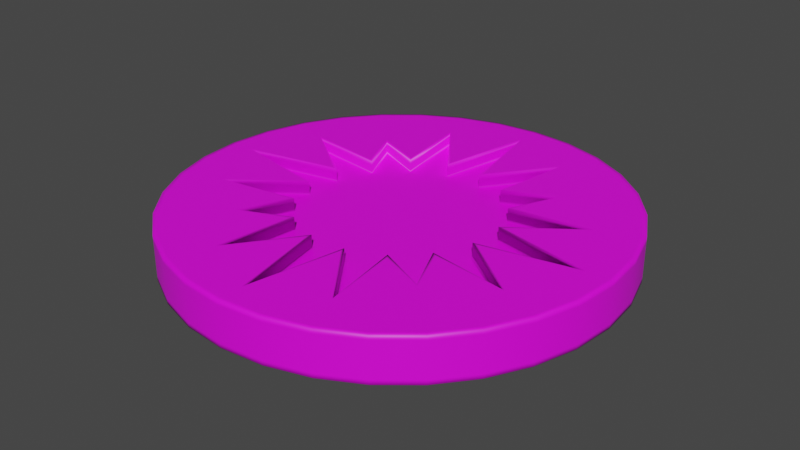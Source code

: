 # Source: crash_token.blend  (saved by Blender 2.82.7; exported with 4.5.12 LTS)
import bpy
from mathutils import Matrix  # noqa: F401  (used for matrix-valued properties, if any)

bpy.ops.wm.read_factory_settings(use_empty=True)
scene = bpy.context.scene
scene.name = 'Scene'

# ---- collections
col_collection = bpy.data.collections.new('Collection'); scene.collection.children.link(col_collection)

# ---- images (referenced by path relative to the original .blend; pixels are not part of the script)
import os
ASSET_DIR = os.environ.get("B2B_ASSET_DIR", "")  # directory of the original .blend (textures are referenced by path, not embedded)
HERE = os.path.dirname(os.path.abspath(__file__))  # packed textures are extracted next to this script under _unpacked/

def load_image(name, relpath, width, height, colorspace="sRGB"):
    """Load a texture the original file referenced (path relative to the .blend, or extracted next to this script)."""
    p = next((c for c in (os.path.join(HERE, relpath), os.path.join(ASSET_DIR, relpath)) if relpath and os.path.exists(c)), "")
    if p:
        img = bpy.data.images.load(p, check_existing=True)
        img.name = name
    else:  # same state as the original file: an image datablock whose file is absent (Cycles renders it pink)
        img = bpy.data.images.new(name, width, height)
        img.source = "FILE"
        img.filepath = "//" + (relpath or name)
    img.colorspace_settings.name = colorspace
    return img
img_crash_token = load_image('crash_token', 'crash_token.png', 1024, 1024, 'sRGB')

# ---- materials (node trees are filled in below, after node groups)
mat_material_001 = bpy.data.materials.new('Material.001')
mat_material_001.use_transparent_shadow = False

# ---- material node trees
mat_material_001.use_nodes = True; mat_material_001.node_tree.nodes.clear()
_N = mat_material_001.node_tree.nodes; _L = mat_material_001.node_tree.links
n0 = _N.new('ShaderNodeOutputMaterial'); n0.name = 'Material Output'; n0.location = (300, 300)
n1 = _N.new('ShaderNodeBsdfPrincipled'); n1.name = 'Principled BSDF'; n1.location = (10, 300)
n1.distribution = 'GGX'
n1.subsurface_method = 'BURLEY'
n1.inputs[3].default_value = 1.45
n1.inputs[27].default_value = (0.0, 0.0, 0.0, 1.0)
n1.inputs[28].default_value = 1.0
n2 = _N.new('ShaderNodeTexImage'); n2.name = 'Image Texture'; n2.location = (-372, 262)
n2.image = img_crash_token
_L.new(n1.outputs[0], n0.inputs[0])
_L.new(n2.outputs[0], n1.inputs[0])
n0.is_active_output = True

# ---- world
world_world = bpy.data.worlds.new('World'); scene.world = world_world
world_world.use_nodes = True; world_world.node_tree.nodes.clear()
_N = world_world.node_tree.nodes; _L = world_world.node_tree.links
n0 = _N.new('ShaderNodeOutputWorld'); n0.name = 'World Output'; n0.location = (300, 300)
n1 = _N.new('ShaderNodeBackground'); n1.name = 'Background'; n1.location = (10, 300)
n1.inputs[0].default_value = (0.05088, 0.05088, 0.05088, 1.0)
_L.new(n1.outputs[0], n0.inputs[0])
n0.is_active_output = True
world_world.color = (0.05088, 0.05088, 0.05088)
world_world.use_sun_shadow = False
world_world.sun_shadow_jitter_overblur = 0.0

# ---- meshes
me_cylinder = bpy.data.meshes.new('Cylinder')
me_cylinder.from_pydata([(-8.906e-08, 0.441, 0.05), (0.04302, 0.2163, 0.05), (0.1519, 0.3667, 0.05), (0.1225, 0.1833, 0.05), (0.2339, 0.2339, 0.05), (0.1833, 0.1225, 0.05), (0.3667, 0.1519, 0.05), (0.2163, 0.04302, 0.05), (0.441, -1.573e-08, 0.05), (0.2163, -0.04302, 0.05), (0.3667, -0.1519, 0.05), (0.1833, -0.1225, 0.05), (0.2339, -0.2339, 0.05), (0.1225, -0.1833, 0.05), (0.1519, -0.3667, 0.05), (0.04302, -0.2163, 0.05), (-1.569e-07, -0.441, 0.05), (-0.04302, -0.2163, 0.05), (-0.1519, -0.3667, 0.05), (-0.1225, -0.1833, 0.05), (-0.2339, -0.2339, 0.05), (-0.1833, -0.1225, 0.05), (-0.3667, -0.1519, 0.05), (-0.2163, -0.04302, 0.05), (-0.441, 3.996e-07, 0.05), (-0.2163, 0.04302, 0.05), (-0.3667, 0.1519, 0.05), (-0.1833, 0.1225, 0.05), (-0.2339, 0.2339, 0.05), (-0.1225, 0.1833, 0.05), (-0.1519, 0.3667, 0.05), (-0.04302, 0.2163, 0.05), (0.09755, 0.4904, 0.05), (0.0, 0.5, 0.05), (0.1913, 0.4619, 0.05), (0.2778, 0.4157, 0.05), (0.3536, 0.3536, 0.05), (0.4157, 0.2778, 0.05), (0.4619, 0.1913, 0.05), (0.4904, 0.09755, 0.05), (0.5, 3.775e-08, 0.05), (0.4904, -0.09755, 0.05), (0.4619, -0.1913, 0.05), (0.4157, -0.2778, 0.05), (0.3536, -0.3536, 0.05), (0.2778, -0.4157, 0.05), (0.1913, -0.4619, 0.05), (0.09755, -0.4904, 0.05), (-1.629e-07, -0.5, 0.05), (-0.09755, -0.4904, 0.05), (-0.1913, -0.4619, 0.05), (-0.2778, -0.4157, 0.05), (-0.3536, -0.3536, 0.05), (-0.4157, -0.2778, 0.05), (-0.4619, -0.1913, 0.05), (-0.4904, -0.09754, 0.05), (-0.5, 4.828e-07, 0.05), (-0.4904, 0.09755, 0.05), (-0.4619, 0.1913, 0.05), (-0.4157, 0.2778, 0.05), (-0.3536, 0.3536, 0.05), (-0.2778, 0.4157, 0.05), (-0.1913, 0.4619, 0.05), (-0.09754, 0.4904, 0.05), (0.0, 0.5, 0.04), (0.09755, 0.4904, 0.04), (0.1913, 0.4619, 0.04), (0.2778, 0.4157, 0.04), (0.3536, 0.3536, 0.04), (0.4157, 0.2778, 0.04), (0.4619, 0.1913, 0.04), (0.4904, 0.09755, 0.04), (0.5, 3.775e-08, 0.04), (0.4904, -0.09755, 0.04), (0.4619, -0.1913, 0.04), (0.4157, -0.2778, 0.04), (0.3536, -0.3536, 0.04), (0.2778, -0.4157, 0.04), (0.1913, -0.4619, 0.04), (0.09755, -0.4904, 0.04), (-1.629e-07, -0.5, 0.04), (-0.09755, -0.4904, 0.04), (-0.1913, -0.4619, 0.04), (-0.2778, -0.4157, 0.04), (-0.3536, -0.3536, 0.04), (-0.4157, -0.2778, 0.04), (-0.4619, -0.1913, 0.04), (-0.4904, -0.09754, 0.04), (-0.5, 4.828e-07, 0.04), (-0.4904, 0.09755, 0.04), (-0.4619, 0.1913, 0.04), (-0.4157, 0.2778, 0.04), (-0.3536, 0.3536, 0.04), (-0.2778, 0.4157, 0.04), (-0.1913, 0.4619, 0.04), (-0.09754, 0.4904, 0.04), (0.09558, 0.4805, 0.05), (-3.837e-09, 0.49, 0.05), (0.1875, 0.4527, 0.05), (0.2722, 0.4074, 0.05), (0.3464, 0.3464, 0.05), (0.4074, 0.2722, 0.05), (0.4527, 0.1875, 0.05), (0.4805, 0.09558, 0.05), (0.49, 3.621e-08, 0.05), (0.4805, -0.09558, 0.05), (0.4527, -0.1875, 0.05), (0.4074, -0.2722, 0.05), (0.3464, -0.3464, 0.05), (0.2722, -0.4074, 0.05), (0.1875, -0.4527, 0.05), (0.09558, -0.4805, 0.05), (-1.598e-07, -0.49, 0.05), (-0.09559, -0.4805, 0.05), (-0.1875, -0.4527, 0.05), (-0.2722, -0.4074, 0.05), (-0.3464, -0.3464, 0.05), (-0.4074, -0.2722, 0.05), (-0.4527, -0.1875, 0.05), (-0.4805, -0.09558, 0.05), (-0.49, 4.736e-07, 0.05), (-0.4805, 0.09559, 0.05), (-0.4527, 0.1875, 0.05), (-0.4074, 0.2722, 0.05), (-0.3464, 0.3464, 0.05), (-0.2722, 0.4074, 0.05), (-0.1875, 0.4527, 0.05), (-0.09558, 0.4805, 0.05), (0.03942, 0.2012, 0.02), (-3.27e-08, 0.4072, 0.02), (0.1421, 0.3431, 0.02), (0.1152, 0.1749, 0.02), (0.2245, 0.2245, 0.02), (0.1749, 0.1152, 0.02), (0.3431, 0.1421, 0.02), (0.2012, 0.03942, 0.02), (0.4072, -3.603e-09, 0.02), (0.2012, -0.03942, 0.02), (0.3431, -0.1421, 0.02), (0.1749, -0.1152, 0.02), (0.2245, -0.2245, 0.02), (0.1152, -0.1749, 0.02), (0.1421, -0.3431, 0.02), (0.03942, -0.2012, 0.02), (-1.394e-07, -0.4072, 0.02), (-0.03942, -0.2012, 0.02), (-0.1421, -0.3431, 0.02), (-0.1152, -0.1749, 0.02), (-0.2245, -0.2245, 0.02), (-0.1749, -0.1152, 0.02), (-0.3431, -0.1421, 0.02), (-0.2012, -0.03942, 0.02), (-0.4072, 3.882e-07, 0.02), (-0.2012, 0.03942, 0.02), (-0.3431, 0.1421, 0.02), (-0.1749, 0.1152, 0.02), (-0.2245, 0.2245, 0.02), (-0.1152, 0.1749, 0.02), (-0.1421, 0.3431, 0.02), (-0.03942, 0.2012, 0.02), (0.1833, 0.1225, 0.04), (0.3667, 0.1519, 0.04), (-0.1225, -0.1833, 0.04), (-0.2339, -0.2339, 0.04), (0.2163, 0.04302, 0.04), (-0.1833, -0.1225, 0.04), (0.441, -1.573e-08, 0.04), (-0.3667, -0.1519, 0.04), (0.2163, -0.04302, 0.04), (-0.2163, -0.04302, 0.04), (0.3667, -0.1519, 0.04), (-0.441, 3.996e-07, 0.04), (0.1833, -0.1225, 0.04), (-0.2163, 0.04302, 0.04), (0.2339, -0.2339, 0.04), (-0.3667, 0.1519, 0.04), (0.1225, -0.1833, 0.04), (-0.1833, 0.1225, 0.04), (0.1519, -0.3667, 0.04), (-8.906e-08, 0.441, 0.04), (0.04302, 0.2163, 0.04), (-0.2339, 0.2339, 0.04), (0.04302, -0.2163, 0.04), (0.1519, 0.3667, 0.04), (-0.1225, 0.1833, 0.04), (-1.569e-07, -0.441, 0.04), (0.1225, 0.1833, 0.04), (-0.1519, 0.3667, 0.04), (-0.04302, -0.2163, 0.04), (0.2339, 0.2339, 0.04), (-0.04302, 0.2163, 0.04), (-0.1519, -0.3667, 0.04), (0.1833, 0.1225, 0.025), (-0.1225, -0.1833, 0.025), (-8.906e-08, 0.441, 0.025), (0.3667, 0.1519, 0.025), (-0.2339, -0.2339, 0.025), (0.2163, 0.04302, 0.025), (-0.1833, -0.1225, 0.025), (0.441, -1.573e-08, 0.025), (-0.3667, -0.1519, 0.025), (0.2163, -0.04302, 0.025), (-0.2163, -0.04302, 0.025), (0.3667, -0.1519, 0.025), (-0.441, 3.996e-07, 0.025), (0.1833, -0.1225, 0.025), (-0.2163, 0.04302, 0.025), (0.2339, -0.2339, 0.025), (-0.3667, 0.1519, 0.025), (0.1225, -0.1833, 0.025), (-0.1833, 0.1225, 0.025), (0.1519, -0.3667, 0.025), (0.04302, 0.2163, 0.025), (-0.2339, 0.2339, 0.025), (0.04302, -0.2163, 0.025), (0.1519, 0.3667, 0.025), (-0.1225, 0.1833, 0.025), (-1.569e-07, -0.441, 0.025), (0.1225, 0.1833, 0.025), (-0.1519, 0.3667, 0.025), (-0.04302, -0.2163, 0.025), (0.2339, 0.2339, 0.025), (-0.04302, 0.2163, 0.025), (-0.1519, -0.3667, 0.025), (0.04302, 0.2163, 0.02), (-8.906e-08, 0.441, 0.02), (0.1519, 0.3667, 0.02), (0.1225, 0.1833, 0.02), (0.2339, 0.2339, 0.02), (0.1833, 0.1225, 0.02), (0.3667, 0.1519, 0.02), (0.2163, 0.04302, 0.02), (0.441, -1.573e-08, 0.02), (0.2163, -0.04302, 0.02), (0.3667, -0.1519, 0.02), (0.1833, -0.1225, 0.02), (0.2339, -0.2339, 0.02), (0.1225, -0.1833, 0.02), (0.1519, -0.3667, 0.02), (0.04302, -0.2163, 0.02), (-1.569e-07, -0.441, 0.02), (-0.04302, -0.2163, 0.02), (-0.1519, -0.3667, 0.02), (-0.1225, -0.1833, 0.02), (-0.2339, -0.2339, 0.02), (-0.1833, -0.1225, 0.02), (-0.3667, -0.1519, 0.02), (-0.2163, -0.04302, 0.02), (-0.441, 3.996e-07, 0.02), (-0.2163, 0.04302, 0.02), (-0.3667, 0.1519, 0.02), (-0.1833, 0.1225, 0.02), (-0.2339, 0.2339, 0.02), (-0.1225, 0.1833, 0.02), (-0.1519, 0.3667, 0.02), (-0.04302, 0.2163, 0.02), (-8.48e-08, 0.4434, 0.05), (0.04565, 0.2295, 0.05), (0.1537, 0.371, 0.05), (0.13, 0.1945, 0.05), (0.2395, 0.2395, 0.05), (0.1945, 0.13, 0.05), (0.371, 0.1537, 0.05), (0.2295, 0.04565, 0.05), (0.4434, -1.313e-08, 0.05), (0.2295, -0.04565, 0.05), (0.371, -0.1537, 0.05), (0.1945, -0.13, 0.05), (0.2395, -0.2395, 0.05), (0.13, -0.1945, 0.05), (0.1537, -0.371, 0.05), (0.04565, -0.2295, 0.05), (-1.57e-07, -0.4434, 0.05), (-0.04565, -0.2295, 0.05), (-0.1537, -0.371, 0.05), (-0.13, -0.1945, 0.05), (-0.2395, -0.2395, 0.05), (-0.1945, -0.13, 0.05), (-0.371, -0.1537, 0.05), (-0.2295, -0.04564, 0.05), (-0.4434, 4.033e-07, 0.05), (-0.2295, 0.04565, 0.05), (-0.371, 0.1537, 0.05), (-0.1945, 0.13, 0.05), (-0.2395, 0.2395, 0.05), (-0.13, 0.1945, 0.05), (-0.1537, 0.371, 0.05), (-0.04564, 0.2295, 0.05), (0.0, 0.5, 0.0), (-8.906e-08, 0.441, -0.05), (0.09755, 0.4904, 0.0), (0.04302, 0.2163, -0.05), (0.1913, 0.4619, 0.0), (0.1519, 0.3667, -0.05), (0.2778, 0.4157, 0.0), (0.1225, 0.1833, -0.05), (0.3536, 0.3536, 0.0), (0.2339, 0.2339, -0.05), (0.4157, 0.2778, 0.0), (0.1833, 0.1225, -0.05), (0.4619, 0.1913, 0.0), (0.3667, 0.1519, -0.05), (0.4904, 0.09755, 0.0), (0.2163, 0.04302, -0.05), (0.5, 3.775e-08, 0.0), (0.441, -1.573e-08, -0.05), (0.4904, -0.09755, 0.0), (0.2163, -0.04302, -0.05), (0.4619, -0.1913, 0.0), (0.3667, -0.1519, -0.05), (0.4157, -0.2778, 0.0), (0.1833, -0.1225, -0.05), (0.3536, -0.3536, 0.0), (0.2339, -0.2339, -0.05), (0.2778, -0.4157, 0.0), (0.1225, -0.1833, -0.05), (0.1913, -0.4619, 0.0), (0.1519, -0.3667, -0.05), (0.09755, -0.4904, 0.0), (0.04302, -0.2163, -0.05), (-1.629e-07, -0.5, 0.0), (-1.569e-07, -0.441, -0.05), (-0.09755, -0.4904, 0.0), (-0.04302, -0.2163, -0.05), (-0.1913, -0.4619, 0.0), (-0.1519, -0.3667, -0.05), (-0.2778, -0.4157, 0.0), (-0.1225, -0.1833, -0.05), (-0.3536, -0.3536, 0.0), (-0.2339, -0.2339, -0.05), (-0.4157, -0.2778, 0.0), (-0.1833, -0.1225, -0.05), (-0.4619, -0.1913, 0.0), (-0.3667, -0.1519, -0.05), (-0.4904, -0.09754, 0.0), (-0.2163, -0.04302, -0.05), (-0.5, 4.828e-07, 0.0), (-0.441, 3.996e-07, -0.05), (-0.4904, 0.09755, 0.0), (-0.2163, 0.04302, -0.05), (-0.4619, 0.1913, 0.0), (-0.3667, 0.1519, -0.05), (-0.4157, 0.2778, 0.0), (-0.1833, 0.1225, -0.05), (-0.3536, 0.3536, 0.0), (-0.2339, 0.2339, -0.05), (-0.2778, 0.4157, 0.0), (-0.1225, 0.1833, -0.05), (-0.1913, 0.4619, 0.0), (-0.1519, 0.3667, -0.05), (-0.09754, 0.4904, 0.0), (-0.04302, 0.2163, -0.05), (0.09755, 0.4904, -0.05), (0.0, 0.5, -0.05), (0.1913, 0.4619, -0.05), (0.2778, 0.4157, -0.05), (0.3536, 0.3536, -0.05), (0.4157, 0.2778, -0.05), (0.4619, 0.1913, -0.05), (0.4904, 0.09755, -0.05), (0.5, 3.775e-08, -0.05), (0.4904, -0.09755, -0.05), (0.4619, -0.1913, -0.05), (0.4157, -0.2778, -0.05), (0.3536, -0.3536, -0.05), (0.2778, -0.4157, -0.05), (0.1913, -0.4619, -0.05), (0.09755, -0.4904, -0.05), (-1.629e-07, -0.5, -0.05), (-0.09755, -0.4904, -0.05), (-0.1913, -0.4619, -0.05), (-0.2778, -0.4157, -0.05), (-0.3536, -0.3536, -0.05), (-0.4157, -0.2778, -0.05), (-0.4619, -0.1913, -0.05), (-0.4904, -0.09754, -0.05), (-0.5, 4.828e-07, -0.05), (-0.4904, 0.09755, -0.05), (-0.4619, 0.1913, -0.05), (-0.4157, 0.2778, -0.05), (-0.3536, 0.3536, -0.05), (-0.2778, 0.4157, -0.05), (-0.1913, 0.4619, -0.05), (-0.09754, 0.4904, -0.05), (0.0, 0.5, -0.04), (0.09755, 0.4904, -0.04), (0.1913, 0.4619, -0.04), (0.2778, 0.4157, -0.04), (0.3536, 0.3536, -0.04), (0.4157, 0.2778, -0.04), (0.4619, 0.1913, -0.04), (0.4904, 0.09755, -0.04), (0.5, 3.775e-08, -0.04), (0.4904, -0.09755, -0.04), (0.4619, -0.1913, -0.04), (0.4157, -0.2778, -0.04), (0.3536, -0.3536, -0.04), (0.2778, -0.4157, -0.04), (0.1913, -0.4619, -0.04), (0.09755, -0.4904, -0.04), (-1.629e-07, -0.5, -0.04), (-0.09755, -0.4904, -0.04), (-0.1913, -0.4619, -0.04), (-0.2778, -0.4157, -0.04), (-0.3536, -0.3536, -0.04), (-0.4157, -0.2778, -0.04), (-0.4619, -0.1913, -0.04), (-0.4904, -0.09754, -0.04), (-0.5, 4.828e-07, -0.04), (-0.4904, 0.09755, -0.04), (-0.4619, 0.1913, -0.04), (-0.4157, 0.2778, -0.04), (-0.3536, 0.3536, -0.04), (-0.2778, 0.4157, -0.04), (-0.1913, 0.4619, -0.04), (-0.09754, 0.4904, -0.04), (0.09558, 0.4805, -0.05), (-3.837e-09, 0.49, -0.05), (0.1875, 0.4527, -0.05), (0.2722, 0.4074, -0.05), (0.3464, 0.3464, -0.05), (0.4074, 0.2722, -0.05), (0.4527, 0.1875, -0.05), (0.4805, 0.09558, -0.05), (0.49, 3.621e-08, -0.05), (0.4805, -0.09558, -0.05), (0.4527, -0.1875, -0.05), (0.4074, -0.2722, -0.05), (0.3464, -0.3464, -0.05), (0.2722, -0.4074, -0.05), (0.1875, -0.4527, -0.05), (0.09558, -0.4805, -0.05), (-1.598e-07, -0.49, -0.05), (-0.09559, -0.4805, -0.05), (-0.1875, -0.4527, -0.05), (-0.2722, -0.4074, -0.05), (-0.3464, -0.3464, -0.05), (-0.4074, -0.2722, -0.05), (-0.4527, -0.1875, -0.05), (-0.4805, -0.09558, -0.05), (-0.49, 4.736e-07, -0.05), (-0.4805, 0.09559, -0.05), (-0.4527, 0.1875, -0.05), (-0.4074, 0.2722, -0.05), (-0.3464, 0.3464, -0.05), (-0.2722, 0.4074, -0.05), (-0.1875, 0.4527, -0.05), (-0.09558, 0.4805, -0.05), (0.03942, 0.2012, -0.02), (-3.27e-08, 0.4072, -0.02), (0.1421, 0.3431, -0.02), (0.1152, 0.1749, -0.02), (0.2245, 0.2245, -0.02), (0.1749, 0.1152, -0.02), (0.3431, 0.1421, -0.02), (0.2012, 0.03942, -0.02), (0.4072, -3.603e-09, -0.02), (0.2012, -0.03942, -0.02), (0.3431, -0.1421, -0.02), (0.1749, -0.1152, -0.02), (0.2245, -0.2245, -0.02), (0.1152, -0.1749, -0.02), (0.1421, -0.3431, -0.02), (0.03942, -0.2012, -0.02), (-1.394e-07, -0.4072, -0.02), (-0.03942, -0.2012, -0.02), (-0.1421, -0.3431, -0.02), (-0.1152, -0.1749, -0.02), (-0.2245, -0.2245, -0.02), (-0.1749, -0.1152, -0.02), (-0.3431, -0.1421, -0.02), (-0.2012, -0.03942, -0.02), (-0.4072, 3.882e-07, -0.02), (-0.2012, 0.03942, -0.02), (-0.3431, 0.1421, -0.02), (-0.1749, 0.1152, -0.02), (-0.2245, 0.2245, -0.02), (-0.1152, 0.1749, -0.02), (-0.1421, 0.3431, -0.02), (-0.03942, 0.2012, -0.02), (0.1833, 0.1225, -0.04), (0.3667, 0.1519, -0.04), (-0.1225, -0.1833, -0.04), (-0.2339, -0.2339, -0.04), (0.2163, 0.04302, -0.04), (-0.1833, -0.1225, -0.04), (0.441, -1.573e-08, -0.04), (-0.3667, -0.1519, -0.04), (0.2163, -0.04302, -0.04), (-0.2163, -0.04302, -0.04), (0.3667, -0.1519, -0.04), (-0.441, 3.996e-07, -0.04), (0.1833, -0.1225, -0.04), (-0.2163, 0.04302, -0.04), (0.2339, -0.2339, -0.04), (-0.3667, 0.1519, -0.04), (0.1225, -0.1833, -0.04), (-0.1833, 0.1225, -0.04), (0.1519, -0.3667, -0.04), (-8.906e-08, 0.441, -0.04), (0.04302, 0.2163, -0.04), (-0.2339, 0.2339, -0.04), (0.04302, -0.2163, -0.04), (0.1519, 0.3667, -0.04), (-0.1225, 0.1833, -0.04), (-1.569e-07, -0.441, -0.04), (0.1225, 0.1833, -0.04), (-0.1519, 0.3667, -0.04), (-0.04302, -0.2163, -0.04), (0.2339, 0.2339, -0.04), (-0.04302, 0.2163, -0.04), (-0.1519, -0.3667, -0.04), (0.1833, 0.1225, -0.025), (-0.1225, -0.1833, -0.025), (-8.906e-08, 0.441, -0.025), (0.3667, 0.1519, -0.025), (-0.2339, -0.2339, -0.025), (0.2163, 0.04302, -0.025), (-0.1833, -0.1225, -0.025), (0.441, -1.573e-08, -0.025), (-0.3667, -0.1519, -0.025), (0.2163, -0.04302, -0.025), (-0.2163, -0.04302, -0.025), (0.3667, -0.1519, -0.025), (-0.441, 3.996e-07, -0.025), (0.1833, -0.1225, -0.025), (-0.2163, 0.04302, -0.025), (0.2339, -0.2339, -0.025), (-0.3667, 0.1519, -0.025), (0.1225, -0.1833, -0.025), (-0.1833, 0.1225, -0.025), (0.1519, -0.3667, -0.025), (0.04302, 0.2163, -0.025), (-0.2339, 0.2339, -0.025), (0.04302, -0.2163, -0.025), (0.1519, 0.3667, -0.025), (-0.1225, 0.1833, -0.025), (-1.569e-07, -0.441, -0.025), (0.1225, 0.1833, -0.025), (-0.1519, 0.3667, -0.025), (-0.04302, -0.2163, -0.025), (0.2339, 0.2339, -0.025), (-0.04302, 0.2163, -0.025), (-0.1519, -0.3667, -0.025), (0.04302, 0.2163, -0.02), (-8.906e-08, 0.441, -0.02), (0.1519, 0.3667, -0.02), (0.1225, 0.1833, -0.02), (0.2339, 0.2339, -0.02), (0.1833, 0.1225, -0.02), (0.3667, 0.1519, -0.02), (0.2163, 0.04302, -0.02), (0.441, -1.573e-08, -0.02), (0.2163, -0.04302, -0.02), (0.3667, -0.1519, -0.02), (0.1833, -0.1225, -0.02), (0.2339, -0.2339, -0.02), (0.1225, -0.1833, -0.02), (0.1519, -0.3667, -0.02), (0.04302, -0.2163, -0.02), (-1.569e-07, -0.441, -0.02), (-0.04302, -0.2163, -0.02), (-0.1519, -0.3667, -0.02), (-0.1225, -0.1833, -0.02), (-0.2339, -0.2339, -0.02), (-0.1833, -0.1225, -0.02), (-0.3667, -0.1519, -0.02), (-0.2163, -0.04302, -0.02), (-0.441, 3.996e-07, -0.02), (-0.2163, 0.04302, -0.02), (-0.3667, 0.1519, -0.02), (-0.1833, 0.1225, -0.02), (-0.2339, 0.2339, -0.02), (-0.1225, 0.1833, -0.02), (-0.1519, 0.3667, -0.02), (-0.04302, 0.2163, -0.02), (-8.48e-08, 0.4434, -0.05), (0.04565, 0.2295, -0.05), (0.1537, 0.371, -0.05), (0.13, 0.1945, -0.05), (0.2395, 0.2395, -0.05), (0.1945, 0.13, -0.05), (0.371, 0.1537, -0.05), (0.2295, 0.04565, -0.05), (0.4434, -1.313e-08, -0.05), (0.2295, -0.04565, -0.05), (0.371, -0.1537, -0.05), (0.1945, -0.13, -0.05), (0.2395, -0.2395, -0.05), (0.13, -0.1945, -0.05), (0.1537, -0.371, -0.05), (0.04565, -0.2295, -0.05), (-1.57e-07, -0.4434, -0.05), (-0.04565, -0.2295, -0.05), (-0.1537, -0.371, -0.05), (-0.13, -0.1945, -0.05), (-0.2395, -0.2395, -0.05), (-0.1945, -0.13, -0.05), (-0.371, -0.1537, -0.05), (-0.2295, -0.04564, -0.05), (-0.4434, 4.033e-07, -0.05), (-0.2295, 0.04565, -0.05), (-0.371, 0.1537, -0.05), (-0.1945, 0.13, -0.05), (-0.2395, 0.2395, -0.05), (-0.13, 0.1945, -0.05), (-0.1537, 0.371, -0.05), (-0.04564, 0.2295, -0.05), (0.0, 0.0, 0.02), (0.0, 0.0, -0.02)], [], [(64, 33, 32, 65), (65, 32, 34, 66), (66, 34, 35, 67), (67, 35, 36, 68), (68, 36, 37, 69), (69, 37, 38, 70), (70, 38, 39, 71), (71, 39, 40, 72), (72, 40, 41, 73), (73, 41, 42, 74), (74, 42, 43, 75), (75, 43, 44, 76), (76, 44, 45, 77), (77, 45, 46, 78), (78, 46, 47, 79), (79, 47, 48, 80), (80, 48, 49, 81), (81, 49, 50, 82), (82, 50, 51, 83), (83, 51, 52, 84), (84, 52, 53, 85), (85, 53, 54, 86), (86, 54, 55, 87), (87, 55, 56, 88), (88, 56, 57, 89), (89, 57, 58, 90), (90, 58, 59, 91), (91, 59, 60, 92), (92, 60, 61, 93), (93, 61, 62, 94), (195, 192, 229, 230), (94, 62, 63, 95), (95, 63, 33, 64), (97, 96, 32, 33), (96, 98, 34, 32), (98, 99, 35, 34), (99, 100, 36, 35), (100, 101, 37, 36), (101, 102, 38, 37), (102, 103, 39, 38), (103, 104, 40, 39), (104, 105, 41, 40), (105, 106, 42, 41), (106, 107, 43, 42), (107, 108, 44, 43), (108, 109, 45, 44), (109, 110, 46, 45), (110, 111, 47, 46), (111, 112, 48, 47), (112, 113, 49, 48), (113, 114, 50, 49), (114, 115, 51, 50), (115, 116, 52, 51), (116, 117, 53, 52), (117, 118, 54, 53), (118, 119, 55, 54), (119, 120, 56, 55), (120, 121, 57, 56), (121, 122, 58, 57), (122, 123, 59, 58), (123, 124, 60, 59), (124, 125, 61, 60), (125, 126, 62, 61), (126, 127, 63, 62), (127, 97, 33, 63), (350, 95, 64, 288), (348, 94, 95, 350), (346, 93, 94, 348), (344, 92, 93, 346), (342, 91, 92, 344), (340, 90, 91, 342), (338, 89, 90, 340), (336, 88, 89, 338), (334, 87, 88, 336), (332, 86, 87, 334), (330, 85, 86, 332), (328, 84, 85, 330), (326, 83, 84, 328), (324, 82, 83, 326), (322, 81, 82, 324), (320, 80, 81, 322), (318, 79, 80, 320), (316, 78, 79, 318), (314, 77, 78, 316), (312, 76, 77, 314), (310, 75, 76, 312), (308, 74, 75, 310), (306, 73, 74, 308), (304, 72, 73, 306), (302, 71, 72, 304), (300, 70, 71, 302), (298, 69, 70, 300), (296, 68, 69, 298), (294, 67, 68, 296), (292, 66, 67, 294), (290, 65, 66, 292), (288, 64, 65, 290), (256, 257, 96, 97), (257, 258, 98, 96), (258, 259, 99, 98), (259, 260, 100, 99), (260, 261, 101, 100), (261, 262, 102, 101), (262, 263, 103, 102), (263, 264, 104, 103), (264, 265, 105, 104), (265, 266, 106, 105), (266, 267, 107, 106), (267, 268, 108, 107), (268, 269, 109, 108), (269, 270, 110, 109), (270, 271, 111, 110), (271, 272, 112, 111), (272, 273, 113, 112), (273, 274, 114, 113), (274, 275, 115, 114), (275, 276, 116, 115), (276, 277, 117, 116), (277, 278, 118, 117), (278, 279, 119, 118), (279, 280, 120, 119), (280, 281, 121, 120), (281, 282, 122, 121), (282, 283, 123, 122), (283, 284, 124, 123), (284, 285, 125, 124), (285, 286, 126, 125), (286, 287, 127, 126), (287, 256, 97, 127), (196, 193, 243, 244), (197, 195, 230, 231), (198, 196, 244, 245), (199, 197, 231, 232), (200, 198, 245, 246), (201, 199, 232, 233), (202, 200, 246, 247), (203, 201, 233, 234), (204, 202, 247, 248), (205, 203, 234, 235), (206, 204, 248, 249), (207, 205, 235, 236), (208, 206, 249, 250), (209, 207, 236, 237), (210, 208, 250, 251), (211, 209, 237, 238), (212, 194, 225, 224), (213, 210, 251, 252), (214, 211, 238, 239), (215, 212, 224, 226), (216, 213, 252, 253), (217, 214, 239, 240), (218, 215, 226, 227), (219, 216, 253, 254), (220, 217, 240, 241), (221, 218, 227, 228), (222, 219, 254, 255), (223, 220, 241, 242), (192, 221, 228, 229), (194, 222, 255, 225), (193, 223, 242, 243), (19, 18, 191, 162), (0, 31, 190, 179), (5, 4, 189, 160), (18, 17, 188, 191), (31, 30, 187, 190), (4, 3, 186, 189), (17, 16, 185, 188), (30, 29, 184, 187), (3, 2, 183, 186), (16, 15, 182, 185), (29, 28, 181, 184), (2, 1, 180, 183), (15, 14, 178, 182), (28, 27, 177, 181), (1, 0, 179, 180), (14, 13, 176, 178), (27, 26, 175, 177), (13, 12, 174, 176), (26, 25, 173, 175), (12, 11, 172, 174), (25, 24, 171, 173), (11, 10, 170, 172), (24, 23, 169, 171), (10, 9, 168, 170), (23, 22, 167, 169), (9, 8, 166, 168), (22, 21, 165, 167), (8, 7, 164, 166), (21, 20, 163, 165), (7, 6, 161, 164), (20, 19, 162, 163), (6, 5, 160, 161), (162, 191, 223, 193), (179, 190, 222, 194), (160, 189, 221, 192), (191, 188, 220, 223), (190, 187, 219, 222), (189, 186, 218, 221), (188, 185, 217, 220), (187, 184, 216, 219), (186, 183, 215, 218), (185, 182, 214, 217), (184, 181, 213, 216), (183, 180, 212, 215), (182, 178, 211, 214), (181, 177, 210, 213), (180, 179, 194, 212), (178, 176, 209, 211), (177, 175, 208, 210), (176, 174, 207, 209), (175, 173, 206, 208), (174, 172, 205, 207), (173, 171, 204, 206), (172, 170, 203, 205), (171, 169, 202, 204), (170, 168, 201, 203), (169, 167, 200, 202), (168, 166, 199, 201), (167, 165, 198, 200), (166, 164, 197, 199), (165, 163, 196, 198), (164, 161, 195, 197), (163, 162, 193, 196), (161, 160, 192, 195), (129, 128, 224, 225), (128, 130, 226, 224), (130, 131, 227, 226), (131, 132, 228, 227), (132, 133, 229, 228), (133, 134, 230, 229), (134, 135, 231, 230), (135, 136, 232, 231), (136, 137, 233, 232), (137, 138, 234, 233), (138, 139, 235, 234), (139, 140, 236, 235), (140, 141, 237, 236), (141, 142, 238, 237), (142, 143, 239, 238), (143, 144, 240, 239), (144, 145, 241, 240), (145, 146, 242, 241), (146, 147, 243, 242), (147, 148, 244, 243), (148, 149, 245, 244), (149, 150, 246, 245), (150, 151, 247, 246), (151, 152, 248, 247), (152, 153, 249, 248), (153, 154, 250, 249), (154, 155, 251, 250), (155, 156, 252, 251), (156, 157, 253, 252), (157, 158, 254, 253), (158, 159, 255, 254), (159, 129, 225, 255), (31, 0, 256, 287), (30, 31, 287, 286), (29, 30, 286, 285), (28, 29, 285, 284), (27, 28, 284, 283), (26, 27, 283, 282), (25, 26, 282, 281), (24, 25, 281, 280), (23, 24, 280, 279), (22, 23, 279, 278), (21, 22, 278, 277), (20, 21, 277, 276), (19, 20, 276, 275), (18, 19, 275, 274), (17, 18, 274, 273), (16, 17, 273, 272), (15, 16, 272, 271), (14, 15, 271, 270), (13, 14, 270, 269), (12, 13, 269, 268), (11, 12, 268, 267), (10, 11, 267, 266), (9, 10, 266, 265), (8, 9, 265, 264), (7, 8, 264, 263), (6, 7, 263, 262), (5, 6, 262, 261), (4, 5, 261, 260), (3, 4, 260, 259), (2, 3, 259, 258), (1, 2, 258, 257), (0, 1, 257, 256), (384, 385, 352, 353), (385, 386, 354, 352), (386, 387, 355, 354), (387, 388, 356, 355), (388, 389, 357, 356), (389, 390, 358, 357), (390, 391, 359, 358), (391, 392, 360, 359), (392, 393, 361, 360), (393, 394, 362, 361), (394, 395, 363, 362), (395, 396, 364, 363), (396, 397, 365, 364), (397, 398, 366, 365), (398, 399, 367, 366), (399, 400, 368, 367), (400, 401, 369, 368), (401, 402, 370, 369), (402, 403, 371, 370), (403, 404, 372, 371), (404, 405, 373, 372), (405, 406, 374, 373), (406, 407, 375, 374), (407, 408, 376, 375), (408, 409, 377, 376), (409, 410, 378, 377), (410, 411, 379, 378), (411, 412, 380, 379), (412, 413, 381, 380), (413, 414, 382, 381), (515, 550, 549, 512), (414, 415, 383, 382), (415, 384, 353, 383), (417, 353, 352, 416), (416, 352, 354, 418), (418, 354, 355, 419), (419, 355, 356, 420), (420, 356, 357, 421), (421, 357, 358, 422), (422, 358, 359, 423), (423, 359, 360, 424), (424, 360, 361, 425), (425, 361, 362, 426), (426, 362, 363, 427), (427, 363, 364, 428), (428, 364, 365, 429), (429, 365, 366, 430), (430, 366, 367, 431), (431, 367, 368, 432), (432, 368, 369, 433), (433, 369, 370, 434), (434, 370, 371, 435), (435, 371, 372, 436), (436, 372, 373, 437), (437, 373, 374, 438), (438, 374, 375, 439), (439, 375, 376, 440), (440, 376, 377, 441), (441, 377, 378, 442), (442, 378, 379, 443), (443, 379, 380, 444), (444, 380, 381, 445), (445, 381, 382, 446), (446, 382, 383, 447), (447, 383, 353, 417), (350, 288, 384, 415), (348, 350, 415, 414), (346, 348, 414, 413), (344, 346, 413, 412), (342, 344, 412, 411), (340, 342, 411, 410), (338, 340, 410, 409), (336, 338, 409, 408), (334, 336, 408, 407), (332, 334, 407, 406), (330, 332, 406, 405), (328, 330, 405, 404), (326, 328, 404, 403), (324, 326, 403, 402), (322, 324, 402, 401), (320, 322, 401, 400), (318, 320, 400, 399), (316, 318, 399, 398), (314, 316, 398, 397), (312, 314, 397, 396), (310, 312, 396, 395), (308, 310, 395, 394), (306, 308, 394, 393), (304, 306, 393, 392), (302, 304, 392, 391), (300, 302, 391, 390), (298, 300, 390, 389), (296, 298, 389, 388), (294, 296, 388, 387), (292, 294, 387, 386), (290, 292, 386, 385), (288, 290, 385, 384), (576, 417, 416, 577), (577, 416, 418, 578), (578, 418, 419, 579), (579, 419, 420, 580), (580, 420, 421, 581), (581, 421, 422, 582), (582, 422, 423, 583), (583, 423, 424, 584), (584, 424, 425, 585), (585, 425, 426, 586), (586, 426, 427, 587), (587, 427, 428, 588), (588, 428, 429, 589), (589, 429, 430, 590), (590, 430, 431, 591), (591, 431, 432, 592), (592, 432, 433, 593), (593, 433, 434, 594), (594, 434, 435, 595), (595, 435, 436, 596), (596, 436, 437, 597), (597, 437, 438, 598), (598, 438, 439, 599), (599, 439, 440, 600), (600, 440, 441, 601), (601, 441, 442, 602), (602, 442, 443, 603), (603, 443, 444, 604), (604, 444, 445, 605), (605, 445, 446, 606), (606, 446, 447, 607), (607, 447, 417, 576), (467, 468, 469, 609), (516, 564, 563, 513), (517, 551, 550, 515), (518, 565, 564, 516), (519, 552, 551, 517), (520, 566, 565, 518), (521, 553, 552, 519), (522, 567, 566, 520), (523, 554, 553, 521), (524, 568, 567, 522), (525, 555, 554, 523), (526, 569, 568, 524), (527, 556, 555, 525), (528, 570, 569, 526), (529, 557, 556, 527), (530, 571, 570, 528), (531, 558, 557, 529), (532, 544, 545, 514), (533, 572, 571, 530), (534, 559, 558, 531), (535, 546, 544, 532), (536, 573, 572, 533), (537, 560, 559, 534), (538, 547, 546, 535), (539, 574, 573, 536), (540, 561, 560, 537), (541, 548, 547, 538), (542, 575, 574, 539), (543, 562, 561, 540), (512, 549, 548, 541), (514, 545, 575, 542), (513, 563, 562, 543), (327, 482, 511, 325), (289, 499, 510, 351), (299, 480, 509, 297), (325, 511, 508, 323), (351, 510, 507, 349), (297, 509, 506, 295), (323, 508, 505, 321), (349, 507, 504, 347), (295, 506, 503, 293), (321, 505, 502, 319), (347, 504, 501, 345), (293, 503, 500, 291), (319, 502, 498, 317), (345, 501, 497, 343), (291, 500, 499, 289), (317, 498, 496, 315), (343, 497, 495, 341), (315, 496, 494, 313), (341, 495, 493, 339), (313, 494, 492, 311), (339, 493, 491, 337), (311, 492, 490, 309), (337, 491, 489, 335), (309, 490, 488, 307), (335, 489, 487, 333), (307, 488, 486, 305), (333, 487, 485, 331), (305, 486, 484, 303), (331, 485, 483, 329), (303, 484, 481, 301), (329, 483, 482, 327), (301, 481, 480, 299), (482, 513, 543, 511), (499, 514, 542, 510), (480, 512, 541, 509), (511, 543, 540, 508), (510, 542, 539, 507), (509, 541, 538, 506), (508, 540, 537, 505), (507, 539, 536, 504), (506, 538, 535, 503), (505, 537, 534, 502), (504, 536, 533, 501), (503, 535, 532, 500), (502, 534, 531, 498), (501, 533, 530, 497), (500, 532, 514, 499), (498, 531, 529, 496), (497, 530, 528, 495), (496, 529, 527, 494), (495, 528, 526, 493), (494, 527, 525, 492), (493, 526, 524, 491), (492, 525, 523, 490), (491, 524, 522, 489), (490, 523, 521, 488), (489, 522, 520, 487), (488, 521, 519, 486), (487, 520, 518, 485), (486, 519, 517, 484), (485, 518, 516, 483), (484, 517, 515, 481), (483, 516, 513, 482), (481, 515, 512, 480), (449, 545, 544, 448), (448, 544, 546, 450), (450, 546, 547, 451), (451, 547, 548, 452), (452, 548, 549, 453), (453, 549, 550, 454), (454, 550, 551, 455), (455, 551, 552, 456), (456, 552, 553, 457), (457, 553, 554, 458), (458, 554, 555, 459), (459, 555, 556, 460), (460, 556, 557, 461), (461, 557, 558, 462), (462, 558, 559, 463), (463, 559, 560, 464), (464, 560, 561, 465), (465, 561, 562, 466), (466, 562, 563, 467), (467, 563, 564, 468), (468, 564, 565, 469), (469, 565, 566, 470), (470, 566, 567, 471), (471, 567, 568, 472), (472, 568, 569, 473), (473, 569, 570, 474), (474, 570, 571, 475), (475, 571, 572, 476), (476, 572, 573, 477), (477, 573, 574, 478), (478, 574, 575, 479), (479, 575, 545, 449), (351, 607, 576, 289), (349, 606, 607, 351), (347, 605, 606, 349), (345, 604, 605, 347), (343, 603, 604, 345), (341, 602, 603, 343), (339, 601, 602, 341), (337, 600, 601, 339), (335, 599, 600, 337), (333, 598, 599, 335), (331, 597, 598, 333), (329, 596, 597, 331), (327, 595, 596, 329), (325, 594, 595, 327), (323, 593, 594, 325), (321, 592, 593, 323), (319, 591, 592, 321), (317, 590, 591, 319), (315, 589, 590, 317), (313, 588, 589, 315), (311, 587, 588, 313), (309, 586, 587, 311), (307, 585, 586, 309), (305, 584, 585, 307), (303, 583, 584, 305), (301, 582, 583, 303), (299, 581, 582, 301), (297, 580, 581, 299), (295, 579, 580, 297), (293, 578, 579, 295), (291, 577, 578, 293), (289, 576, 577, 291), (155, 608, 157, 156), (157, 608, 159, 158), (128, 129, 159, 608), (128, 608, 131, 130), (131, 608, 133, 132), (133, 608, 135, 134), (135, 608, 137, 136), (137, 608, 139, 138), (139, 608, 141, 140), (141, 608, 143, 142), (143, 608, 145, 144), (145, 608, 147, 146), (147, 608, 149, 148), (149, 608, 151, 150), (151, 608, 153, 152), (153, 608, 155, 154), (465, 466, 467, 609), (463, 464, 465, 609), (461, 462, 463, 609), (459, 460, 461, 609), (457, 458, 459, 609), (455, 456, 457, 609), (453, 454, 455, 609), (451, 452, 453, 609), (448, 450, 451, 609), (448, 609, 479, 449), (477, 478, 479, 609), (475, 476, 477, 609), (473, 474, 475, 609), (471, 472, 473, 609), (469, 470, 471, 609)])
me_cylinder.polygons.foreach_set('use_smooth', [True] * 608)
_uv = me_cylinder.uv_layers.new(name='UVMap')
_uv.uv.foreach_set('vector', [0.9025, 0.6261, 0.8975, 0.6261, 0.8975, 0.5818, 0.9025, 0.5818, 0.9025, 0.5818, 0.8975, 0.5818, 0.8975, 0.5353, 0.9025, 0.5353, 0.9025, 0.5353, 0.8975, 0.5353, 0.8975, 0.4885, 0.9025, 0.4885, 0.9025, 0.4885, 0.8975, 0.4885, 0.8975, 0.4431, 0.9025, 0.4431, 0.9025, 0.4431, 0.8975, 0.4431, 0.8975, 0.4009, 0.9025, 0.4009, 0.9025, 0.4009, 0.8975, 0.4009, 0.8975, 0.3634, 0.9025, 0.3634, 0.9938, 0.008451, 0.9988, 0.008451, 0.9988, 0.04344, 0.9938, 0.04344, 0.9938, 0.04344, 0.9988, 0.04344, 0.9988, 0.08385, 0.9938, 0.08385, 0.9938, 0.08385, 0.9988, 0.08385, 0.9988, 0.1281, 0.9938, 0.1281, 0.9938, 0.1281, 0.9988, 0.1281, 0.9988, 0.1746, 0.9938, 0.1746, 0.9938, 0.1746, 0.9988, 0.1746, 0.9988, 0.2214, 0.9938, 0.2214, 0.9938, 0.2214, 0.9988, 0.2214, 0.9988, 0.2668, 0.9938, 0.2668, 0.9938, 0.2668, 0.9988, 0.2668, 0.9988, 0.309, 0.9938, 0.309, 0.9938, 0.309, 0.9988, 0.309, 0.9988, 0.3465, 0.9938, 0.3465, 0.5222, 0.8117, 0.5173, 0.8117, 0.5173, 0.7781, 0.5222, 0.7781, 0.5222, 0.7781, 0.5173, 0.7781, 0.5173, 0.7387, 0.5222, 0.7387, 0.9543, 0.6257, 0.9494, 0.6257, 0.9494, 0.5821, 0.9543, 0.5821, 0.9543, 0.5821, 0.9494, 0.5821, 0.9494, 0.536, 0.9543, 0.536, 0.9543, 0.536, 0.9494, 0.536, 0.9494, 0.4891, 0.9543, 0.4891, 0.9543, 0.4891, 0.9494, 0.4891, 0.9494, 0.4432, 0.9543, 0.4432, 0.9543, 0.4432, 0.9494, 0.4432, 0.9494, 0.4002, 0.9543, 0.4002, 0.9543, 0.4002, 0.9494, 0.4002, 0.9494, 0.3616, 0.9543, 0.3616, 0.9025, 0.3465, 0.8975, 0.3465, 0.8975, 0.3115, 0.9025, 0.3115, 0.9025, 0.3115, 0.8975, 0.3115, 0.8975, 0.2711, 0.9025, 0.2711, 0.9025, 0.2711, 0.8975, 0.2711, 0.8975, 0.2268, 0.9025, 0.2268, 0.9025, 0.2268, 0.8975, 0.2268, 0.8975, 0.1804, 0.9025, 0.1804, 0.9025, 0.1804, 0.8975, 0.1804, 0.8975, 0.1336, 0.9025, 0.1336, 0.9025, 0.1336, 0.8975, 0.1336, 0.8975, 0.08815, 0.9025, 0.08815, 0.9025, 0.08815, 0.8975, 0.08815, 0.8975, 0.04591, 0.9025, 0.04591, 0.9025, 0.04591, 0.8975, 0.04591, 0.8975, 0.008451, 0.9025, 0.008451, 0.5806, 0.9217, 0.5806, 0.8502, 0.5831, 0.8502, 0.5831, 0.9217, 0.9025, 0.7015, 0.8975, 0.7015, 0.8975, 0.6665, 0.9025, 0.6665, 0.9025, 0.6665, 0.8975, 0.6665, 0.8975, 0.6261, 0.9025, 0.6261, 0.1878, 0.9743, 0.2343, 0.9833, 0.2338, 0.9881, 0.1863, 0.9789, 0.2343, 0.9833, 0.2817, 0.9833, 0.2822, 0.9881, 0.2338, 0.9881, 0.2817, 0.9833, 0.3282, 0.9743, 0.3297, 0.9789, 0.2822, 0.9881, 0.3282, 0.9743, 0.3721, 0.9568, 0.3744, 0.961, 0.3297, 0.9789, 0.3721, 0.9568, 0.4115, 0.9312, 0.4147, 0.9349, 0.3744, 0.961, 0.4115, 0.9312, 0.445, 0.8987, 0.4489, 0.9018, 0.4147, 0.9349, 0.445, 0.8987, 0.4714, 0.8605, 0.4758, 0.8628, 0.4489, 0.9018, 0.4714, 0.8605, 0.4895, 0.8181, 0.4943, 0.8194, 0.4758, 0.8628, 0.4895, 0.8181, 0.4988, 0.773, 0.5037, 0.7735, 0.4943, 0.8194, 0.4988, 0.773, 0.4988, 0.727, 0.5037, 0.7265, 0.5037, 0.7735, 0.4988, 0.727, 0.4895, 0.6819, 0.4943, 0.6806, 0.5037, 0.7265, 0.4895, 0.6819, 0.4714, 0.6395, 0.4758, 0.6372, 0.4943, 0.6806, 0.4714, 0.6395, 0.445, 0.6013, 0.4489, 0.5982, 0.4758, 0.6372, 0.445, 0.6013, 0.4115, 0.5688, 0.4147, 0.5651, 0.4489, 0.5982, 0.4115, 0.5688, 0.3721, 0.5432, 0.3744, 0.539, 0.4147, 0.5651, 0.3721, 0.5432, 0.3282, 0.5257, 0.3297, 0.5211, 0.3744, 0.539, 0.3282, 0.5257, 0.2817, 0.5167, 0.2822, 0.5119, 0.3297, 0.5211, 0.2817, 0.5167, 0.2343, 0.5167, 0.2338, 0.5119, 0.2822, 0.5119, 0.2343, 0.5167, 0.1878, 0.5257, 0.1863, 0.5211, 0.2338, 0.5119, 0.1878, 0.5257, 0.144, 0.5432, 0.1416, 0.539, 0.1863, 0.5211, 0.144, 0.5432, 0.1045, 0.5688, 0.1014, 0.5651, 0.1416, 0.539, 0.1045, 0.5688, 0.07098, 0.6013, 0.06714, 0.5982, 0.1014, 0.5651, 0.07098, 0.6013, 0.04463, 0.6395, 0.04025, 0.6372, 0.06714, 0.5982, 0.04463, 0.6395, 0.02648, 0.6819, 0.02173, 0.6806, 0.04025, 0.6372, 0.02648, 0.6819, 0.01722, 0.727, 0.01229, 0.7265, 0.02173, 0.6806, 0.01722, 0.727, 0.01722, 0.773, 0.01229, 0.7735, 0.01229, 0.7265, 0.01722, 0.773, 0.02648, 0.8181, 0.02173, 0.8195, 0.01229, 0.7735, 0.02648, 0.8181, 0.04463, 0.8605, 0.04025, 0.8628, 0.02173, 0.8195, 0.04463, 0.8605, 0.07098, 0.8987, 0.06715, 0.9018, 0.04025, 0.8628, 0.07098, 0.8987, 0.1045, 0.9312, 0.1014, 0.9349, 0.06715, 0.9018, 0.1045, 0.9312, 0.144, 0.9568, 0.1416, 0.961, 0.1014, 0.9349, 0.144, 0.9568, 0.1878, 0.9743, 0.1863, 0.9789, 0.1416, 0.961, 0.9222, 0.6665, 0.9025, 0.6665, 0.9025, 0.6261, 0.9222, 0.6261, 0.9222, 0.7015, 0.9025, 0.7015, 0.9025, 0.6665, 0.9222, 0.6665, 0.9222, 0.04591, 0.9025, 0.04591, 0.9025, 0.008451, 0.9222, 0.008451, 0.9222, 0.08815, 0.9025, 0.08815, 0.9025, 0.04591, 0.9222, 0.04591, 0.9222, 0.1336, 0.9025, 0.1336, 0.9025, 0.08815, 0.9222, 0.08815, 0.9222, 0.1804, 0.9025, 0.1804, 0.9025, 0.1336, 0.9222, 0.1336, 0.9222, 0.2268, 0.9025, 0.2268, 0.9025, 0.1804, 0.9222, 0.1804, 0.9222, 0.2711, 0.9025, 0.2711, 0.9025, 0.2268, 0.9222, 0.2268, 0.9222, 0.3115, 0.9025, 0.3115, 0.9025, 0.2711, 0.9222, 0.2711, 0.9222, 0.3465, 0.9025, 0.3465, 0.9025, 0.3115, 0.9222, 0.3115, 0.9741, 0.4002, 0.9543, 0.4002, 0.9543, 0.3616, 0.9741, 0.3616, 0.9741, 0.4432, 0.9543, 0.4432, 0.9543, 0.4002, 0.9741, 0.4002, 0.9741, 0.4891, 0.9543, 0.4891, 0.9543, 0.4432, 0.9741, 0.4432, 0.9741, 0.536, 0.9543, 0.536, 0.9543, 0.4891, 0.9741, 0.4891, 0.9741, 0.5821, 0.9543, 0.5821, 0.9543, 0.536, 0.9741, 0.536, 0.9741, 0.6257, 0.9543, 0.6257, 0.9543, 0.5821, 0.9741, 0.5821, 0.542, 0.7781, 0.5222, 0.7781, 0.5222, 0.7387, 0.542, 0.7387, 0.542, 0.8117, 0.5222, 0.8117, 0.5222, 0.7781, 0.542, 0.7781, 0.9741, 0.309, 0.9938, 0.309, 0.9938, 0.3465, 0.9741, 0.3465, 0.9741, 0.2668, 0.9938, 0.2668, 0.9938, 0.309, 0.9741, 0.309, 0.9741, 0.2214, 0.9938, 0.2214, 0.9938, 0.2668, 0.9741, 0.2668, 0.9741, 0.1746, 0.9938, 0.1746, 0.9938, 0.2214, 0.9741, 0.2214, 0.9741, 0.1281, 0.9938, 0.1281, 0.9938, 0.1746, 0.9741, 0.1746, 0.9741, 0.08385, 0.9938, 0.08385, 0.9938, 0.1281, 0.9741, 0.1281, 0.9741, 0.04344, 0.9938, 0.04344, 0.9938, 0.08385, 0.9741, 0.08385, 0.9741, 0.008451, 0.9938, 0.008451, 0.9938, 0.04344, 0.9741, 0.04344, 0.9222, 0.4009, 0.9025, 0.4009, 0.9025, 0.3634, 0.9222, 0.3634, 0.9222, 0.4431, 0.9025, 0.4431, 0.9025, 0.4009, 0.9222, 0.4009, 0.9222, 0.4885, 0.9025, 0.4885, 0.9025, 0.4431, 0.9222, 0.4431, 0.9222, 0.5353, 0.9025, 0.5353, 0.9025, 0.4885, 0.9222, 0.4885, 0.9222, 0.5818, 0.9025, 0.5818, 0.9025, 0.5353, 0.9222, 0.5353, 0.9222, 0.6261, 0.9025, 0.6261, 0.9025, 0.5818, 0.9222, 0.5818, 0.1944, 0.953, 0.2467, 0.8614, 0.2343, 0.9833, 0.1878, 0.9743, 0.2467, 0.8614, 0.2775, 0.9412, 0.2817, 0.9833, 0.2343, 0.9833, 0.2775, 0.9412, 0.2916, 0.8571, 0.3282, 0.9743, 0.2817, 0.9833, 0.2916, 0.8571, 0.3369, 0.8929, 0.3721, 0.9568, 0.3282, 0.9743, 0.3369, 0.8929, 0.3313, 0.8365, 0.4115, 0.9312, 0.3721, 0.9568, 0.3313, 0.8365, 0.4113, 0.8719, 0.445, 0.8987, 0.4115, 0.9312, 0.4113, 0.8719, 0.3599, 0.8028, 0.4714, 0.8605, 0.445, 0.8987, 0.3599, 0.8028, 0.4676, 0.8116, 0.4895, 0.8181, 0.4714, 0.8605, 0.4676, 0.8116, 0.373, 0.761, 0.4988, 0.773, 0.4895, 0.8181, 0.373, 0.761, 0.4554, 0.7312, 0.4988, 0.727, 0.4988, 0.773, 0.4554, 0.7312, 0.3686, 0.7175, 0.4895, 0.6819, 0.4988, 0.727, 0.3686, 0.7175, 0.4055, 0.6736, 0.4714, 0.6395, 0.4895, 0.6819, 0.4055, 0.6736, 0.3473, 0.679, 0.445, 0.6013, 0.4714, 0.6395, 0.3473, 0.679, 0.3838, 0.6015, 0.4115, 0.5688, 0.445, 0.6013, 0.3838, 0.6015, 0.3125, 0.6513, 0.3721, 0.5432, 0.4115, 0.5688, 0.3125, 0.6513, 0.3216, 0.547, 0.3282, 0.5257, 0.3721, 0.5432, 0.3216, 0.547, 0.2693, 0.6386, 0.2817, 0.5167, 0.3282, 0.5257, 0.2693, 0.6386, 0.2386, 0.5588, 0.2343, 0.5167, 0.2817, 0.5167, 0.2386, 0.5588, 0.2245, 0.6429, 0.1878, 0.5257, 0.2343, 0.5167, 0.2245, 0.6429, 0.1792, 0.6071, 0.144, 0.5432, 0.1878, 0.5257, 0.1792, 0.6071, 0.1847, 0.6635, 0.1045, 0.5688, 0.144, 0.5432, 0.1847, 0.6635, 0.1047, 0.6281, 0.07098, 0.6013, 0.1045, 0.5688, 0.1047, 0.6281, 0.1561, 0.6972, 0.04463, 0.6395, 0.07098, 0.6013, 0.1561, 0.6972, 0.04846, 0.6884, 0.02648, 0.6819, 0.04463, 0.6395, 0.04846, 0.6884, 0.143, 0.739, 0.01722, 0.727, 0.02648, 0.6819, 0.143, 0.739, 0.06067, 0.7688, 0.01722, 0.773, 0.01722, 0.727, 0.06067, 0.7688, 0.1474, 0.7825, 0.02648, 0.8181, 0.01722, 0.773, 0.1474, 0.7825, 0.1105, 0.8264, 0.04463, 0.8605, 0.02648, 0.8181, 0.1105, 0.8264, 0.1687, 0.821, 0.07098, 0.8987, 0.04463, 0.8605, 0.1687, 0.821, 0.1322, 0.8985, 0.1045, 0.9312, 0.07098, 0.8987, 0.1322, 0.8985, 0.2035, 0.8487, 0.144, 0.9568, 0.1045, 0.9312, 0.2035, 0.8487, 0.1944, 0.953, 0.1878, 0.9743, 0.144, 0.9568, 0.9764, 0.6778, 0.9764, 0.6334, 0.9789, 0.6334, 0.9789, 0.6778, 0.7729, 0.8322, 0.7729, 0.9097, 0.7705, 0.9097, 0.7705, 0.8322, 0.5962, 0.9084, 0.5962, 0.8499, 0.5986, 0.8499, 0.5986, 0.9084, 0.6739, 0.8445, 0.6739, 0.7395, 0.6764, 0.7395, 0.6764, 0.8445, 0.7673, 0.9058, 0.7673, 0.8321, 0.7697, 0.8321, 0.7697, 0.9058, 0.7362, 0.828, 0.7362, 0.7391, 0.7386, 0.7391, 0.7386, 0.828, 0.7107, 0.8322, 0.7107, 0.9097, 0.7083, 0.9097, 0.7083, 0.8322, 0.8041, 0.7391, 0.8041, 0.827, 0.8016, 0.827, 0.8016, 0.7391, 0.5962, 0.8458, 0.5962, 0.7396, 0.5986, 0.7396, 0.5986, 0.8458, 0.9384, 0.9143, 0.9384, 0.8288, 0.9408, 0.8288, 0.9408, 0.9143, 0.5287, 0.9018, 0.5287, 0.8157, 0.5312, 0.8157, 0.5312, 0.9018, 0.9695, 0.8454, 0.9695, 0.7995, 0.972, 0.7995, 0.972, 0.8454, 0.845, 0.8263, 0.845, 0.7391, 0.8475, 0.7391, 0.8475, 0.8263, 0.9441, 0.8613, 0.9441, 0.9198, 0.9416, 0.9198, 0.9416, 0.8613, 0.8507, 0.8306, 0.8507, 0.915, 0.8483, 0.915, 0.8483, 0.8306, 0.6739, 0.9227, 0.6739, 0.849, 0.6764, 0.849, 0.6764, 0.9227, 0.7828, 0.828, 0.7828, 0.7391, 0.7853, 0.7391, 0.7853, 0.828, 0.5443, 0.9488, 0.5443, 0.9045, 0.5468, 0.9045, 0.5468, 0.9488, 0.7984, 0.9086, 0.7984, 0.8311, 0.8008, 0.8311, 0.8008, 0.9086, 0.8917, 0.8263, 0.8917, 0.7391, 0.8942, 0.7391, 0.8942, 0.8263, 0.9695, 0.7968, 0.9695, 0.7384, 0.972, 0.7384, 0.972, 0.7968, 0.6273, 0.8458, 0.6273, 0.7396, 0.6297, 0.7396, 0.6297, 0.8458, 0.8352, 0.8306, 0.8352, 0.9161, 0.8327, 0.9161, 0.8327, 0.8306, 0.705, 0.9058, 0.705, 0.8321, 0.7075, 0.8321, 0.7075, 0.9058, 0.705, 0.828, 0.705, 0.7391, 0.7075, 0.7391, 0.7075, 0.828, 0.565, 0.9488, 0.565, 0.9045, 0.5675, 0.9045, 0.5675, 0.9488, 0.9073, 0.9098, 0.9073, 0.8305, 0.9097, 0.8305, 0.9097, 0.9098, 0.8663, 0.7391, 0.8663, 0.8263, 0.8638, 0.8263, 0.8638, 0.7391, 0.9539, 0.8583, 0.9539, 0.7998, 0.9564, 0.7998, 0.9564, 0.8583, 0.6329, 0.7396, 0.6329, 0.8458, 0.6305, 0.8458, 0.6305, 0.7396, 0.9129, 0.8295, 0.9129, 0.915, 0.9105, 0.915, 0.9105, 0.8295, 0.9253, 0.8295, 0.9253, 0.915, 0.9204, 0.915, 0.9204, 0.8295, 0.6453, 0.7396, 0.6453, 0.8458, 0.6403, 0.8458, 0.6403, 0.7396, 0.9416, 0.8583, 0.9416, 0.7998, 0.9465, 0.7998, 0.9465, 0.8583, 0.8786, 0.7391, 0.8786, 0.8263, 0.8737, 0.8263, 0.8737, 0.7391, 0.8949, 0.9098, 0.8949, 0.8305, 0.8999, 0.8305, 0.8999, 0.9098, 0.5527, 0.9488, 0.5527, 0.9045, 0.5576, 0.9045, 0.5576, 0.9488, 0.6927, 0.828, 0.6927, 0.7391, 0.6976, 0.7391, 0.6976, 0.828, 0.6927, 0.9058, 0.6927, 0.8321, 0.6976, 0.8321, 0.6976, 0.9058, 0.8475, 0.8306, 0.8475, 0.9161, 0.8426, 0.9161, 0.8426, 0.8306, 0.6149, 0.8458, 0.6149, 0.7396, 0.6199, 0.7396, 0.6199, 0.8458, 0.9571, 0.7968, 0.9571, 0.7384, 0.9621, 0.7384, 0.9621, 0.7968, 0.8794, 0.8263, 0.8794, 0.7391, 0.8843, 0.7391, 0.8843, 0.8263, 0.786, 0.9086, 0.786, 0.8311, 0.791, 0.8311, 0.791, 0.9086, 0.532, 0.9488, 0.532, 0.9045, 0.5369, 0.9045, 0.5369, 0.9488, 0.7705, 0.828, 0.7705, 0.7391, 0.7754, 0.7391, 0.7754, 0.828, 0.6616, 0.9227, 0.6616, 0.849, 0.6665, 0.849, 0.6665, 0.9227, 0.8631, 0.8306, 0.8631, 0.915, 0.8581, 0.915, 0.8581, 0.8306, 0.9564, 0.8613, 0.9564, 0.9198, 0.9515, 0.9198, 0.9515, 0.8613, 0.8327, 0.8263, 0.8327, 0.7391, 0.8376, 0.7391, 0.8376, 0.8263, 0.9571, 0.8454, 0.9571, 0.7995, 0.9621, 0.7995, 0.9621, 0.8454, 0.5164, 0.9018, 0.5164, 0.8157, 0.5213, 0.8157, 0.5213, 0.9018, 0.926, 0.9143, 0.926, 0.8288, 0.931, 0.8288, 0.931, 0.9143, 0.5838, 0.8458, 0.5838, 0.7396, 0.5887, 0.7396, 0.5887, 0.8458, 0.8164, 0.7391, 0.8164, 0.827, 0.8115, 0.827, 0.8115, 0.7391, 0.7231, 0.8322, 0.7231, 0.9097, 0.7181, 0.9097, 0.7181, 0.8322, 0.7238, 0.828, 0.7238, 0.7391, 0.7287, 0.7391, 0.7287, 0.828, 0.7549, 0.9058, 0.7549, 0.8321, 0.7599, 0.8321, 0.7599, 0.9058, 0.6616, 0.8445, 0.6616, 0.7395, 0.6665, 0.7395, 0.6665, 0.8445, 0.5838, 0.9084, 0.5838, 0.8499, 0.5887, 0.8499, 0.5887, 0.9084, 0.7853, 0.8322, 0.7853, 0.9097, 0.7804, 0.9097, 0.7804, 0.8322, 0.9641, 0.6778, 0.9641, 0.6334, 0.969, 0.6334, 0.969, 0.6778, 0.5683, 0.9217, 0.5683, 0.8502, 0.5732, 0.8502, 0.5732, 0.9217, 0.9204, 0.8295, 0.9204, 0.915, 0.9129, 0.915, 0.9129, 0.8295, 0.6403, 0.7396, 0.6403, 0.8458, 0.6329, 0.8458, 0.6329, 0.7396, 0.9465, 0.8583, 0.9465, 0.7998, 0.9539, 0.7998, 0.9539, 0.8583, 0.8737, 0.7391, 0.8737, 0.8263, 0.8663, 0.8263, 0.8663, 0.7391, 0.8999, 0.9098, 0.8999, 0.8305, 0.9073, 0.8305, 0.9073, 0.9098, 0.5576, 0.9488, 0.5576, 0.9045, 0.565, 0.9045, 0.565, 0.9488, 0.6976, 0.828, 0.6976, 0.7391, 0.705, 0.7391, 0.705, 0.828, 0.6976, 0.9058, 0.6976, 0.8321, 0.705, 0.8321, 0.705, 0.9058, 0.8426, 0.8306, 0.8426, 0.9161, 0.8352, 0.9161, 0.8352, 0.8306, 0.6199, 0.8458, 0.6199, 0.7396, 0.6273, 0.7396, 0.6273, 0.8458, 0.9621, 0.7968, 0.9621, 0.7384, 0.9695, 0.7384, 0.9695, 0.7968, 0.8843, 0.8263, 0.8843, 0.7391, 0.8917, 0.7391, 0.8917, 0.8263, 0.791, 0.9086, 0.791, 0.8311, 0.7984, 0.8311, 0.7984, 0.9086, 0.5369, 0.9488, 0.5369, 0.9045, 0.5443, 0.9045, 0.5443, 0.9488, 0.7754, 0.828, 0.7754, 0.7391, 0.7828, 0.7391, 0.7828, 0.828, 0.6665, 0.9227, 0.6665, 0.849, 0.6739, 0.849, 0.6739, 0.9227, 0.8581, 0.8306, 0.8581, 0.915, 0.8507, 0.915, 0.8507, 0.8306, 0.9515, 0.8613, 0.9515, 0.9198, 0.9441, 0.9198, 0.9441, 0.8613, 0.8376, 0.8263, 0.8376, 0.7391, 0.845, 0.7391, 0.845, 0.8263, 0.9621, 0.8454, 0.9621, 0.7995, 0.9695, 0.7995, 0.9695, 0.8454, 0.5213, 0.9018, 0.5213, 0.8157, 0.5287, 0.8157, 0.5287, 0.9018, 0.931, 0.9143, 0.931, 0.8288, 0.9384, 0.8288, 0.9384, 0.9143, 0.5887, 0.8458, 0.5887, 0.7396, 0.5962, 0.7396, 0.5962, 0.8458, 0.8115, 0.7391, 0.8115, 0.827, 0.8041, 0.827, 0.8041, 0.7391, 0.7181, 0.8322, 0.7181, 0.9097, 0.7107, 0.9097, 0.7107, 0.8322, 0.7287, 0.828, 0.7287, 0.7391, 0.7362, 0.7391, 0.7362, 0.828, 0.7599, 0.9058, 0.7599, 0.8321, 0.7673, 0.8321, 0.7673, 0.9058, 0.6665, 0.8445, 0.6665, 0.7395, 0.6739, 0.7395, 0.6739, 0.8445, 0.5887, 0.9084, 0.5887, 0.8499, 0.5962, 0.8499, 0.5962, 0.9084, 0.7804, 0.8322, 0.7804, 0.9097, 0.7729, 0.9097, 0.7729, 0.8322, 0.969, 0.6778, 0.969, 0.6334, 0.9764, 0.6334, 0.9764, 0.6778, 0.5732, 0.9217, 0.5732, 0.8502, 0.5806, 0.8502, 0.5806, 0.9217, 0.03432, 0.99, 0.0285, 0.9817, 0.02915, 0.9821, 0.0355, 0.9911, 0.0285, 0.9817, 0.03705, 0.983, 0.03821, 0.9835, 0.02915, 0.9821, 0.03705, 0.983, 0.03023, 0.9782, 0.03078, 0.9783, 0.03821, 0.9835, 0.03023, 0.9782, 0.03578, 0.9762, 0.03643, 0.9762, 0.03078, 0.9783, 0.03578, 0.9762, 0.03023, 0.9742, 0.03078, 0.9741, 0.03643, 0.9762, 0.03023, 0.9742, 0.03705, 0.9694, 0.03821, 0.9689, 0.03078, 0.9741, 0.03705, 0.9694, 0.0285, 0.9707, 0.02915, 0.9703, 0.03821, 0.9689, 0.0285, 0.9707, 0.03432, 0.9624, 0.0355, 0.9613, 0.02915, 0.9703, 0.03432, 0.9624, 0.02575, 0.9681, 0.02615, 0.9674, 0.0355, 0.9613, 0.02575, 0.9681, 0.02712, 0.9598, 0.0276, 0.9586, 0.02615, 0.9674, 0.02712, 0.9598, 0.02219, 0.9664, 0.02223, 0.9658, 0.0276, 0.9586, 0.02219, 0.9664, 0.0201, 0.961, 0.0201, 0.9604, 0.02223, 0.9658, 0.0201, 0.961, 0.01802, 0.9664, 0.01798, 0.9658, 0.0201, 0.9604, 0.01802, 0.9664, 0.01308, 0.9598, 0.0126, 0.9586, 0.01798, 0.9658, 0.01308, 0.9598, 0.01445, 0.9681, 0.01405, 0.9674, 0.0126, 0.9586, 0.01445, 0.9681, 0.005882, 0.9624, 0.004702, 0.9613, 0.01405, 0.9674, 0.005882, 0.9624, 0.0117, 0.9707, 0.01105, 0.9703, 0.004702, 0.9613, 0.0117, 0.9707, 0.003155, 0.9694, 0.001993, 0.9689, 0.01105, 0.9703, 0.003155, 0.9694, 0.009973, 0.9742, 0.009421, 0.9741, 0.001993, 0.9689, 0.009973, 0.9742, 0.004425, 0.9762, 0.003767, 0.9762, 0.009421, 0.9741, 0.004425, 0.9762, 0.009973, 0.9782, 0.009421, 0.9783, 0.003767, 0.9762, 0.009973, 0.9782, 0.003155, 0.983, 0.001993, 0.9835, 0.009421, 0.9783, 0.003155, 0.983, 0.0117, 0.9817, 0.01105, 0.9821, 0.001993, 0.9835, 0.0117, 0.9817, 0.005882, 0.99, 0.004702, 0.9911, 0.01105, 0.9821, 0.005882, 0.99, 0.01445, 0.9843, 0.01405, 0.985, 0.004702, 0.9911, 0.01445, 0.9843, 0.01308, 0.9926, 0.0126, 0.9937, 0.01405, 0.985, 0.01308, 0.9926, 0.01802, 0.986, 0.01798, 0.9865, 0.0126, 0.9937, 0.01802, 0.986, 0.0201, 0.9914, 0.0201, 0.992, 0.01798, 0.9865, 0.0201, 0.9914, 0.02219, 0.986, 0.02223, 0.9865, 0.0201, 0.992, 0.02219, 0.986, 0.02712, 0.9926, 0.0276, 0.9937, 0.02223, 0.9865, 0.02712, 0.9926, 0.02575, 0.9843, 0.02615, 0.985, 0.0276, 0.9937, 0.02575, 0.9843, 0.03432, 0.99, 0.0355, 0.9911, 0.02615, 0.985, 0.2067, 0.843, 0.1948, 0.9519, 0.1944, 0.953, 0.2035, 0.8487, 0.1337, 0.8968, 0.2067, 0.843, 0.2035, 0.8487, 0.1322, 0.8985, 0.1738, 0.8169, 0.1337, 0.8968, 0.1322, 0.8985, 0.1687, 0.821, 0.114, 0.8246, 0.1738, 0.8169, 0.1687, 0.821, 0.1105, 0.8264, 0.1538, 0.7806, 0.114, 0.8246, 0.1105, 0.8264, 0.1474, 0.7825, 0.06296, 0.7686, 0.1538, 0.7806, 0.1474, 0.7825, 0.06067, 0.7688, 0.1496, 0.7397, 0.06296, 0.7686, 0.06067, 0.7688, 0.143, 0.739, 0.04961, 0.6887, 0.1496, 0.7397, 0.143, 0.739, 0.04846, 0.6884, 0.162, 0.7003, 0.04961, 0.6887, 0.04846, 0.6884, 0.1561, 0.6972, 0.1065, 0.6295, 0.162, 0.7003, 0.1561, 0.6972, 0.1047, 0.6281, 0.1889, 0.6684, 0.1065, 0.6295, 0.1047, 0.6281, 0.1847, 0.6635, 0.181, 0.6104, 0.1889, 0.6684, 0.1847, 0.6635, 0.1792, 0.6071, 0.2264, 0.649, 0.181, 0.6104, 0.1792, 0.6071, 0.2245, 0.6429, 0.2388, 0.561, 0.2264, 0.649, 0.2245, 0.6429, 0.2386, 0.5588, 0.2687, 0.645, 0.2388, 0.561, 0.2386, 0.5588, 0.2693, 0.6386, 0.3212, 0.5481, 0.2687, 0.645, 0.2693, 0.6386, 0.3216, 0.547, 0.3093, 0.657, 0.3212, 0.5481, 0.3216, 0.547, 0.3125, 0.6513, 0.3824, 0.6032, 0.3093, 0.657, 0.3125, 0.6513, 0.3838, 0.6015, 0.3422, 0.6831, 0.3824, 0.6032, 0.3838, 0.6015, 0.3473, 0.679, 0.4021, 0.6754, 0.3422, 0.6831, 0.3473, 0.679, 0.4055, 0.6736, 0.3622, 0.7194, 0.4021, 0.6754, 0.4055, 0.6736, 0.3686, 0.7175, 0.4531, 0.7314, 0.3622, 0.7194, 0.3686, 0.7175, 0.4554, 0.7312, 0.3664, 0.7603, 0.4531, 0.7314, 0.4554, 0.7312, 0.373, 0.761, 0.4664, 0.8113, 0.3664, 0.7603, 0.373, 0.761, 0.4676, 0.8116, 0.354, 0.7997, 0.4664, 0.8113, 0.4676, 0.8116, 0.3599, 0.8028, 0.4095, 0.8705, 0.354, 0.7997, 0.3599, 0.8028, 0.4113, 0.8719, 0.3271, 0.8316, 0.4095, 0.8705, 0.4113, 0.8719, 0.3313, 0.8365, 0.335, 0.8896, 0.3271, 0.8316, 0.3313, 0.8365, 0.3369, 0.8929, 0.2896, 0.851, 0.335, 0.8896, 0.3369, 0.8929, 0.2916, 0.8571, 0.2772, 0.939, 0.2896, 0.851, 0.2916, 0.8571, 0.2775, 0.9412, 0.2473, 0.855, 0.2772, 0.939, 0.2775, 0.9412, 0.2467, 0.8614, 0.1948, 0.9519, 0.2473, 0.855, 0.2467, 0.8614, 0.1944, 0.953, 0.942, 0.6261, 0.942, 0.5818, 0.9469, 0.5818, 0.9469, 0.6261, 0.942, 0.5818, 0.942, 0.5353, 0.9469, 0.5353, 0.9469, 0.5818, 0.942, 0.5353, 0.942, 0.4885, 0.9469, 0.4885, 0.9469, 0.5353, 0.942, 0.4885, 0.942, 0.4431, 0.9469, 0.4431, 0.9469, 0.4885, 0.942, 0.4431, 0.942, 0.4009, 0.9469, 0.4009, 0.9469, 0.4431, 0.942, 0.4009, 0.942, 0.3634, 0.9469, 0.3634, 0.9469, 0.4009, 0.9543, 0.008451, 0.9543, 0.04344, 0.9494, 0.04344, 0.9494, 0.008451, 0.9543, 0.04344, 0.9543, 0.08385, 0.9494, 0.08385, 0.9494, 0.04344, 0.9543, 0.08385, 0.9543, 0.1281, 0.9494, 0.1281, 0.9494, 0.08385, 0.9543, 0.1281, 0.9543, 0.1746, 0.9494, 0.1746, 0.9494, 0.1281, 0.9543, 0.1746, 0.9543, 0.2214, 0.9494, 0.2214, 0.9494, 0.1746, 0.9543, 0.2214, 0.9543, 0.2668, 0.9494, 0.2668, 0.9494, 0.2214, 0.9543, 0.2668, 0.9543, 0.309, 0.9494, 0.309, 0.9494, 0.2668, 0.9543, 0.309, 0.9543, 0.3465, 0.9494, 0.3465, 0.9494, 0.309, 0.5617, 0.8117, 0.5617, 0.7781, 0.5666, 0.7781, 0.5666, 0.8117, 0.5617, 0.7781, 0.5617, 0.7387, 0.5666, 0.7387, 0.5666, 0.7781, 0.9938, 0.6257, 0.9938, 0.5821, 0.9988, 0.5821, 0.9988, 0.6257, 0.9938, 0.5821, 0.9938, 0.536, 0.9988, 0.536, 0.9988, 0.5821, 0.9938, 0.536, 0.9938, 0.4891, 0.9988, 0.4891, 0.9988, 0.536, 0.9938, 0.4891, 0.9938, 0.4432, 0.9988, 0.4432, 0.9988, 0.4891, 0.9938, 0.4432, 0.9938, 0.4002, 0.9988, 0.4002, 0.9988, 0.4432, 0.9938, 0.4002, 0.9938, 0.3616, 0.9988, 0.3616, 0.9988, 0.4002, 0.942, 0.3465, 0.942, 0.3115, 0.9469, 0.3115, 0.9469, 0.3465, 0.942, 0.3115, 0.942, 0.2711, 0.9469, 0.2711, 0.9469, 0.3115, 0.942, 0.2711, 0.942, 0.2268, 0.9469, 0.2268, 0.9469, 0.2711, 0.942, 0.2268, 0.942, 0.1804, 0.9469, 0.1804, 0.9469, 0.2268, 0.942, 0.1804, 0.942, 0.1336, 0.9469, 0.1336, 0.9469, 0.1804, 0.942, 0.1336, 0.942, 0.08815, 0.9469, 0.08815, 0.9469, 0.1336, 0.942, 0.08815, 0.942, 0.04591, 0.9469, 0.04591, 0.9469, 0.08815, 0.942, 0.04591, 0.942, 0.008451, 0.9469, 0.008451, 0.9469, 0.04591, 0.6329, 0.9217, 0.6305, 0.9217, 0.6305, 0.8502, 0.6329, 0.8502, 0.942, 0.7015, 0.942, 0.6665, 0.9469, 0.6665, 0.9469, 0.7015, 0.942, 0.6665, 0.942, 0.6261, 0.9469, 0.6261, 0.9469, 0.6665, 0.3721, 0.4568, 0.3744, 0.461, 0.3297, 0.4789, 0.3282, 0.4743, 0.3282, 0.4743, 0.3297, 0.4789, 0.2822, 0.4881, 0.2817, 0.4833, 0.2817, 0.4833, 0.2822, 0.4881, 0.2338, 0.4881, 0.2343, 0.4833, 0.2343, 0.4833, 0.2338, 0.4881, 0.1863, 0.4789, 0.1878, 0.4743, 0.1878, 0.4743, 0.1863, 0.4789, 0.1416, 0.461, 0.144, 0.4568, 0.144, 0.4568, 0.1416, 0.461, 0.1014, 0.4349, 0.1045, 0.4312, 0.1045, 0.4312, 0.1014, 0.4349, 0.06715, 0.4018, 0.07098, 0.3987, 0.07098, 0.3987, 0.06715, 0.4018, 0.04025, 0.3628, 0.04463, 0.3605, 0.04463, 0.3605, 0.04025, 0.3628, 0.02173, 0.3195, 0.02648, 0.3181, 0.02648, 0.3181, 0.02173, 0.3195, 0.01229, 0.2735, 0.01722, 0.273, 0.01722, 0.273, 0.01229, 0.2735, 0.01229, 0.2265, 0.01722, 0.227, 0.01722, 0.227, 0.01229, 0.2265, 0.02173, 0.1806, 0.02648, 0.1819, 0.02648, 0.1819, 0.02173, 0.1806, 0.04025, 0.1372, 0.04463, 0.1395, 0.04463, 0.1395, 0.04025, 0.1372, 0.06714, 0.09822, 0.07098, 0.1013, 0.07098, 0.1013, 0.06714, 0.09822, 0.1014, 0.06506, 0.1045, 0.06878, 0.1045, 0.06878, 0.1014, 0.06506, 0.1416, 0.039, 0.144, 0.04324, 0.144, 0.04324, 0.1416, 0.039, 0.1863, 0.02105, 0.1878, 0.02566, 0.1878, 0.02566, 0.1863, 0.02105, 0.2338, 0.0119, 0.2343, 0.01669, 0.2343, 0.01669, 0.2338, 0.0119, 0.2822, 0.0119, 0.2817, 0.01669, 0.2817, 0.01669, 0.2822, 0.0119, 0.3297, 0.02105, 0.3282, 0.02566, 0.3282, 0.02566, 0.3297, 0.02105, 0.3744, 0.039, 0.3721, 0.04324, 0.3721, 0.04324, 0.3744, 0.039, 0.4147, 0.06506, 0.4115, 0.06878, 0.4115, 0.06878, 0.4147, 0.06506, 0.4489, 0.09822, 0.445, 0.1013, 0.445, 0.1013, 0.4489, 0.09822, 0.4758, 0.1372, 0.4714, 0.1395, 0.4714, 0.1395, 0.4758, 0.1372, 0.4943, 0.1806, 0.4895, 0.1819, 0.4895, 0.1819, 0.4943, 0.1806, 0.5037, 0.2265, 0.4988, 0.227, 0.4988, 0.227, 0.5037, 0.2265, 0.5037, 0.2735, 0.4988, 0.273, 0.4988, 0.273, 0.5037, 0.2735, 0.4943, 0.3194, 0.4895, 0.3181, 0.4895, 0.3181, 0.4943, 0.3194, 0.4758, 0.3628, 0.4714, 0.3605, 0.4714, 0.3605, 0.4758, 0.3628, 0.4489, 0.4018, 0.445, 0.3987, 0.445, 0.3987, 0.4489, 0.4018, 0.4147, 0.4349, 0.4115, 0.4312, 0.4115, 0.4312, 0.4147, 0.4349, 0.3744, 0.461, 0.3721, 0.4568, 0.9222, 0.6665, 0.9222, 0.6261, 0.942, 0.6261, 0.942, 0.6665, 0.9222, 0.7015, 0.9222, 0.6665, 0.942, 0.6665, 0.942, 0.7015, 0.9222, 0.04591, 0.9222, 0.008451, 0.942, 0.008451, 0.942, 0.04591, 0.9222, 0.08815, 0.9222, 0.04591, 0.942, 0.04591, 0.942, 0.08815, 0.9222, 0.1336, 0.9222, 0.08815, 0.942, 0.08815, 0.942, 0.1336, 0.9222, 0.1804, 0.9222, 0.1336, 0.942, 0.1336, 0.942, 0.1804, 0.9222, 0.2268, 0.9222, 0.1804, 0.942, 0.1804, 0.942, 0.2268, 0.9222, 0.2711, 0.9222, 0.2268, 0.942, 0.2268, 0.942, 0.2711, 0.9222, 0.3115, 0.9222, 0.2711, 0.942, 0.2711, 0.942, 0.3115, 0.9222, 0.3465, 0.9222, 0.3115, 0.942, 0.3115, 0.942, 0.3465, 0.9741, 0.4002, 0.9741, 0.3616, 0.9938, 0.3616, 0.9938, 0.4002, 0.9741, 0.4432, 0.9741, 0.4002, 0.9938, 0.4002, 0.9938, 0.4432, 0.9741, 0.4891, 0.9741, 0.4432, 0.9938, 0.4432, 0.9938, 0.4891, 0.9741, 0.536, 0.9741, 0.4891, 0.9938, 0.4891, 0.9938, 0.536, 0.9741, 0.5821, 0.9741, 0.536, 0.9938, 0.536, 0.9938, 0.5821, 0.9741, 0.6257, 0.9741, 0.5821, 0.9938, 0.5821, 0.9938, 0.6257, 0.542, 0.7781, 0.542, 0.7387, 0.5617, 0.7387, 0.5617, 0.7781, 0.542, 0.8117, 0.542, 0.7781, 0.5617, 0.7781, 0.5617, 0.8117, 0.9741, 0.309, 0.9741, 0.3465, 0.9543, 0.3465, 0.9543, 0.309, 0.9741, 0.2668, 0.9741, 0.309, 0.9543, 0.309, 0.9543, 0.2668, 0.9741, 0.2214, 0.9741, 0.2668, 0.9543, 0.2668, 0.9543, 0.2214, 0.9741, 0.1746, 0.9741, 0.2214, 0.9543, 0.2214, 0.9543, 0.1746, 0.9741, 0.1281, 0.9741, 0.1746, 0.9543, 0.1746, 0.9543, 0.1281, 0.9741, 0.08385, 0.9741, 0.1281, 0.9543, 0.1281, 0.9543, 0.08385, 0.9741, 0.04344, 0.9741, 0.08385, 0.9543, 0.08385, 0.9543, 0.04344, 0.9741, 0.008451, 0.9741, 0.04344, 0.9543, 0.04344, 0.9543, 0.008451, 0.9222, 0.4009, 0.9222, 0.3634, 0.942, 0.3634, 0.942, 0.4009, 0.9222, 0.4431, 0.9222, 0.4009, 0.942, 0.4009, 0.942, 0.4431, 0.9222, 0.4885, 0.9222, 0.4431, 0.942, 0.4431, 0.942, 0.4885, 0.9222, 0.5353, 0.9222, 0.4885, 0.942, 0.4885, 0.942, 0.5353, 0.9222, 0.5818, 0.9222, 0.5353, 0.942, 0.5353, 0.942, 0.5818, 0.9222, 0.6261, 0.9222, 0.5818, 0.942, 0.5818, 0.942, 0.6261, 0.3612, 0.4371, 0.3721, 0.4568, 0.3282, 0.4743, 0.2916, 0.3571, 0.2916, 0.3571, 0.3282, 0.4743, 0.2817, 0.4833, 0.2775, 0.4412, 0.2775, 0.4412, 0.2817, 0.4833, 0.2343, 0.4833, 0.2467, 0.3614, 0.2467, 0.3614, 0.2343, 0.4833, 0.1878, 0.4743, 0.2095, 0.4051, 0.2095, 0.4051, 0.1878, 0.4743, 0.144, 0.4568, 0.2035, 0.3487, 0.2035, 0.3487, 0.144, 0.4568, 0.1045, 0.4312, 0.1322, 0.3985, 0.1322, 0.3985, 0.1045, 0.4312, 0.07098, 0.3987, 0.1687, 0.321, 0.1687, 0.321, 0.07098, 0.3987, 0.04463, 0.3605, 0.06489, 0.35, 0.06489, 0.35, 0.04463, 0.3605, 0.02648, 0.3181, 0.1474, 0.2825, 0.1474, 0.2825, 0.02648, 0.3181, 0.01722, 0.273, 0.06067, 0.2688, 0.06067, 0.2688, 0.01722, 0.273, 0.01722, 0.227, 0.143, 0.239, 0.143, 0.239, 0.01722, 0.227, 0.02648, 0.1819, 0.09795, 0.203, 0.09795, 0.203, 0.02648, 0.1819, 0.04463, 0.1395, 0.1561, 0.1972, 0.1561, 0.1972, 0.04463, 0.1395, 0.07098, 0.1013, 0.1047, 0.1281, 0.1047, 0.1281, 0.07098, 0.1013, 0.1045, 0.06878, 0.1847, 0.1635, 0.1847, 0.1635, 0.1045, 0.06878, 0.144, 0.04324, 0.1548, 0.06287, 0.1548, 0.06287, 0.144, 0.04324, 0.1878, 0.02566, 0.2245, 0.1429, 0.2245, 0.1429, 0.1878, 0.02566, 0.2343, 0.01669, 0.2386, 0.05879, 0.2386, 0.05879, 0.2343, 0.01669, 0.2817, 0.01669, 0.2693, 0.1386, 0.2693, 0.1386, 0.2817, 0.01669, 0.3282, 0.02566, 0.3066, 0.09491, 0.3066, 0.09491, 0.3282, 0.02566, 0.3721, 0.04324, 0.3125, 0.1513, 0.3125, 0.1513, 0.3721, 0.04324, 0.4115, 0.06878, 0.3838, 0.1015, 0.3838, 0.1015, 0.4115, 0.06878, 0.445, 0.1013, 0.3473, 0.179, 0.3473, 0.179, 0.445, 0.1013, 0.4714, 0.1395, 0.4511, 0.15, 0.4511, 0.15, 0.4714, 0.1395, 0.4895, 0.1819, 0.3686, 0.2175, 0.3686, 0.2175, 0.4895, 0.1819, 0.4988, 0.227, 0.4554, 0.2312, 0.4554, 0.2312, 0.4988, 0.227, 0.4988, 0.273, 0.373, 0.261, 0.373, 0.261, 0.4988, 0.273, 0.4895, 0.3181, 0.4181, 0.297, 0.4181, 0.297, 0.4895, 0.3181, 0.4714, 0.3605, 0.3599, 0.3028, 0.3599, 0.3028, 0.4714, 0.3605, 0.445, 0.3987, 0.4113, 0.3719, 0.4113, 0.3719, 0.445, 0.3987, 0.4115, 0.4312, 0.3313, 0.3365, 0.3313, 0.3365, 0.4115, 0.4312, 0.3721, 0.4568, 0.3612, 0.4371, 0.0952, 0.9703, 0.1007, 0.9723, 0.0952, 0.9743, 0.08507, 0.9723, 0.9665, 0.7244, 0.9641, 0.7244, 0.9641, 0.68, 0.9665, 0.68, 0.8041, 0.9086, 0.8016, 0.9086, 0.8016, 0.8311, 0.8041, 0.8311, 0.9441, 0.7969, 0.9416, 0.7969, 0.9416, 0.7384, 0.9441, 0.7384, 0.6796, 0.8445, 0.6771, 0.8445, 0.6771, 0.7395, 0.6796, 0.7395, 0.6584, 0.8503, 0.6608, 0.8503, 0.6608, 0.924, 0.6584, 0.924, 0.7107, 0.828, 0.7083, 0.828, 0.7083, 0.7391, 0.7107, 0.7391, 0.7263, 0.9097, 0.7238, 0.9097, 0.7238, 0.8322, 0.7263, 0.8322, 0.7885, 0.827, 0.786, 0.827, 0.786, 0.7391, 0.7885, 0.7391, 0.5707, 0.8458, 0.5683, 0.8458, 0.5683, 0.7396, 0.5707, 0.7396, 0.9285, 0.8246, 0.926, 0.8246, 0.926, 0.7391, 0.9285, 0.7391, 0.9129, 0.8252, 0.9105, 0.8252, 0.9105, 0.7391, 0.9129, 0.7391, 0.9695, 0.8609, 0.972, 0.8609, 0.972, 0.9069, 0.9695, 0.9069, 0.8196, 0.8263, 0.8171, 0.8263, 0.8171, 0.7391, 0.8196, 0.7391, 0.6174, 0.9084, 0.6149, 0.9084, 0.6149, 0.8499, 0.6174, 0.8499, 0.8196, 0.915, 0.8171, 0.915, 0.8171, 0.8306, 0.8196, 0.8306, 0.6895, 0.849, 0.692, 0.849, 0.692, 0.9227, 0.6895, 0.9227, 0.7673, 0.7391, 0.7697, 0.7391, 0.7697, 0.828, 0.7673, 0.828, 0.7673, 0.9087, 0.7697, 0.9087, 0.7697, 0.9531, 0.7673, 0.9531, 0.8818, 0.908, 0.8794, 0.908, 0.8794, 0.8304, 0.8818, 0.8304, 0.8974, 0.8263, 0.8949, 0.8263, 0.8949, 0.7391, 0.8974, 0.7391, 0.951, 0.6922, 0.9485, 0.6922, 0.9485, 0.6338, 0.951, 0.6338, 0.6117, 0.7396, 0.6142, 0.7396, 0.6142, 0.8458, 0.6117, 0.8458, 0.5552, 0.9012, 0.5527, 0.9012, 0.5527, 0.8157, 0.5552, 0.8157, 0.7517, 0.8321, 0.7542, 0.8321, 0.7542, 0.9058, 0.7517, 0.9058, 0.7517, 0.7391, 0.7542, 0.7391, 0.7542, 0.828, 0.7517, 0.828, 0.5287, 0.9051, 0.5312, 0.9051, 0.5312, 0.9494, 0.5287, 0.9494, 0.8762, 0.8305, 0.8786, 0.8305, 0.8786, 0.9098, 0.8762, 0.9098, 0.8507, 0.8263, 0.8483, 0.8263, 0.8483, 0.7391, 0.8507, 0.7391, 0.6018, 0.9084, 0.5994, 0.9084, 0.5994, 0.8499, 0.6018, 0.8499, 0.6584, 0.7396, 0.6608, 0.7396, 0.6608, 0.8458, 0.6584, 0.8458, 0.5344, 0.9012, 0.532, 0.9012, 0.532, 0.8157, 0.5344, 0.8157, 0.5468, 0.9012, 0.5418, 0.9012, 0.5418, 0.8157, 0.5468, 0.8157, 0.646, 0.7396, 0.651, 0.7396, 0.651, 0.8458, 0.646, 0.8458, 0.6142, 0.9084, 0.6092, 0.9084, 0.6092, 0.8499, 0.6142, 0.8499, 0.8631, 0.8263, 0.8581, 0.8263, 0.8581, 0.7391, 0.8631, 0.7391, 0.8638, 0.8305, 0.8687, 0.8305, 0.8687, 0.9098, 0.8638, 0.9098, 0.5164, 0.9051, 0.5213, 0.9051, 0.5213, 0.9494, 0.5164, 0.9494, 0.7394, 0.7391, 0.7443, 0.7391, 0.7443, 0.828, 0.7394, 0.828, 0.7394, 0.8321, 0.7443, 0.8321, 0.7443, 0.9058, 0.7394, 0.9058, 0.5675, 0.9012, 0.5626, 0.9012, 0.5626, 0.8157, 0.5675, 0.8157, 0.5994, 0.7396, 0.6043, 0.7396, 0.6043, 0.8458, 0.5994, 0.8458, 0.9633, 0.6922, 0.9584, 0.6922, 0.9584, 0.6338, 0.9633, 0.6338, 0.9097, 0.8263, 0.9048, 0.8263, 0.9048, 0.7391, 0.9097, 0.7391, 0.8942, 0.908, 0.8892, 0.908, 0.8892, 0.8304, 0.8942, 0.8304, 0.7549, 0.9087, 0.7599, 0.9087, 0.7599, 0.9531, 0.7549, 0.9531, 0.7549, 0.7391, 0.7599, 0.7391, 0.7599, 0.828, 0.7549, 0.828, 0.6771, 0.849, 0.6821, 0.849, 0.6821, 0.9227, 0.6771, 0.9227, 0.832, 0.915, 0.827, 0.915, 0.827, 0.8306, 0.832, 0.8306, 0.6297, 0.9084, 0.6248, 0.9084, 0.6248, 0.8499, 0.6297, 0.8499, 0.832, 0.8263, 0.827, 0.8263, 0.827, 0.7391, 0.832, 0.7391, 0.9571, 0.8609, 0.9621, 0.8609, 0.9621, 0.9069, 0.9571, 0.9069, 0.9253, 0.8252, 0.9204, 0.8252, 0.9204, 0.7391, 0.9253, 0.7391, 0.9408, 0.8246, 0.9359, 0.8246, 0.9359, 0.7391, 0.9408, 0.7391, 0.5831, 0.8458, 0.5781, 0.8458, 0.5781, 0.7396, 0.5831, 0.7396, 0.8008, 0.827, 0.7959, 0.827, 0.7959, 0.7391, 0.8008, 0.7391, 0.7386, 0.9097, 0.7337, 0.9097, 0.7337, 0.8322, 0.7386, 0.8322, 0.7231, 0.828, 0.7181, 0.828, 0.7181, 0.7391, 0.7231, 0.7391, 0.646, 0.8503, 0.651, 0.8503, 0.651, 0.924, 0.646, 0.924, 0.692, 0.8445, 0.687, 0.8445, 0.687, 0.7395, 0.692, 0.7395, 0.9564, 0.7969, 0.9515, 0.7969, 0.9515, 0.7384, 0.9564, 0.7384, 0.8164, 0.9086, 0.8115, 0.9086, 0.8115, 0.8311, 0.8164, 0.8311, 0.9789, 0.7244, 0.974, 0.7244, 0.974, 0.68, 0.9789, 0.68, 0.6453, 0.9217, 0.6403, 0.9217, 0.6403, 0.8502, 0.6453, 0.8502, 0.5418, 0.9012, 0.5344, 0.9012, 0.5344, 0.8157, 0.5418, 0.8157, 0.651, 0.7396, 0.6584, 0.7396, 0.6584, 0.8458, 0.651, 0.8458, 0.6092, 0.9084, 0.6018, 0.9084, 0.6018, 0.8499, 0.6092, 0.8499, 0.8581, 0.8263, 0.8507, 0.8263, 0.8507, 0.7391, 0.8581, 0.7391, 0.8687, 0.8305, 0.8762, 0.8305, 0.8762, 0.9098, 0.8687, 0.9098, 0.5213, 0.9051, 0.5287, 0.9051, 0.5287, 0.9494, 0.5213, 0.9494, 0.7443, 0.7391, 0.7517, 0.7391, 0.7517, 0.828, 0.7443, 0.828, 0.7443, 0.8321, 0.7517, 0.8321, 0.7517, 0.9058, 0.7443, 0.9058, 0.5626, 0.9012, 0.5552, 0.9012, 0.5552, 0.8157, 0.5626, 0.8157, 0.6043, 0.7396, 0.6117, 0.7396, 0.6117, 0.8458, 0.6043, 0.8458, 0.9584, 0.6922, 0.951, 0.6922, 0.951, 0.6338, 0.9584, 0.6338, 0.9048, 0.8263, 0.8974, 0.8263, 0.8974, 0.7391, 0.9048, 0.7391, 0.8892, 0.908, 0.8818, 0.908, 0.8818, 0.8304, 0.8892, 0.8304, 0.7599, 0.9087, 0.7673, 0.9087, 0.7673, 0.9531, 0.7599, 0.9531, 0.7599, 0.7391, 0.7673, 0.7391, 0.7673, 0.828, 0.7599, 0.828, 0.6821, 0.849, 0.6895, 0.849, 0.6895, 0.9227, 0.6821, 0.9227, 0.827, 0.915, 0.8196, 0.915, 0.8196, 0.8306, 0.827, 0.8306, 0.6248, 0.9084, 0.6174, 0.9084, 0.6174, 0.8499, 0.6248, 0.8499, 0.827, 0.8263, 0.8196, 0.8263, 0.8196, 0.7391, 0.827, 0.7391, 0.9621, 0.8609, 0.9695, 0.8609, 0.9695, 0.9069, 0.9621, 0.9069, 0.9204, 0.8252, 0.9129, 0.8252, 0.9129, 0.7391, 0.9204, 0.7391, 0.9359, 0.8246, 0.9285, 0.8246, 0.9285, 0.7391, 0.9359, 0.7391, 0.5781, 0.8458, 0.5707, 0.8458, 0.5707, 0.7396, 0.5781, 0.7396, 0.7959, 0.827, 0.7885, 0.827, 0.7885, 0.7391, 0.7959, 0.7391, 0.7337, 0.9097, 0.7263, 0.9097, 0.7263, 0.8322, 0.7337, 0.8322, 0.7181, 0.828, 0.7107, 0.828, 0.7107, 0.7391, 0.7181, 0.7391, 0.651, 0.8503, 0.6584, 0.8503, 0.6584, 0.924, 0.651, 0.924, 0.687, 0.8445, 0.6796, 0.8445, 0.6796, 0.7395, 0.687, 0.7395, 0.9515, 0.7969, 0.9441, 0.7969, 0.9441, 0.7384, 0.9515, 0.7384, 0.8115, 0.9086, 0.8041, 0.9086, 0.8041, 0.8311, 0.8115, 0.8311, 0.974, 0.7244, 0.9665, 0.7244, 0.9665, 0.68, 0.974, 0.68, 0.6403, 0.9217, 0.6329, 0.9217, 0.6329, 0.8502, 0.6403, 0.8502, 0.07085, 0.9861, 0.06967, 0.9872, 0.07601, 0.9782, 0.07666, 0.9778, 0.07666, 0.9778, 0.07601, 0.9782, 0.06696, 0.9796, 0.06812, 0.9791, 0.06812, 0.9791, 0.06696, 0.9796, 0.07439, 0.9744, 0.07494, 0.9743, 0.07494, 0.9743, 0.07439, 0.9744, 0.06873, 0.9723, 0.06939, 0.9723, 0.06939, 0.9723, 0.06873, 0.9723, 0.07439, 0.9703, 0.07494, 0.9703, 0.07494, 0.9703, 0.07439, 0.9703, 0.06696, 0.965, 0.06812, 0.9655, 0.06812, 0.9655, 0.06696, 0.965, 0.07601, 0.9665, 0.07666, 0.9668, 0.07666, 0.9668, 0.07601, 0.9665, 0.06967, 0.9574, 0.07085, 0.9585, 0.07085, 0.9585, 0.06967, 0.9574, 0.07902, 0.9635, 0.07942, 0.9642, 0.07942, 0.9642, 0.07902, 0.9635, 0.07757, 0.9548, 0.07805, 0.9559, 0.07805, 0.9559, 0.07757, 0.9548, 0.08294, 0.962, 0.08298, 0.9625, 0.08298, 0.9625, 0.08294, 0.962, 0.08507, 0.9565, 0.08507, 0.9571, 0.08507, 0.9571, 0.08507, 0.9565, 0.08719, 0.962, 0.08715, 0.9625, 0.08715, 0.9625, 0.08719, 0.962, 0.09257, 0.9548, 0.09209, 0.9559, 0.09209, 0.9559, 0.09257, 0.9548, 0.09112, 0.9635, 0.09072, 0.9642, 0.09072, 0.9642, 0.09112, 0.9635, 0.1005, 0.9574, 0.09929, 0.9585, 0.09929, 0.9585, 0.1005, 0.9574, 0.09412, 0.9665, 0.09347, 0.9668, 0.09347, 0.9668, 0.09412, 0.9665, 0.1032, 0.965, 0.102, 0.9655, 0.102, 0.9655, 0.1032, 0.965, 0.09575, 0.9703, 0.0952, 0.9703, 0.0952, 0.9703, 0.09575, 0.9703, 0.1014, 0.9723, 0.1007, 0.9723, 0.1007, 0.9723, 0.1014, 0.9723, 0.09575, 0.9744, 0.0952, 0.9743, 0.0952, 0.9743, 0.09575, 0.9744, 0.1032, 0.9796, 0.102, 0.9791, 0.102, 0.9791, 0.1032, 0.9796, 0.09412, 0.9782, 0.09347, 0.9778, 0.09347, 0.9778, 0.09412, 0.9782, 0.1005, 0.9872, 0.09929, 0.9861, 0.09929, 0.9861, 0.1005, 0.9872, 0.09112, 0.9811, 0.09072, 0.9805, 0.09072, 0.9805, 0.09112, 0.9811, 0.09257, 0.9899, 0.09209, 0.9887, 0.09209, 0.9887, 0.09257, 0.9899, 0.08719, 0.9827, 0.08715, 0.9821, 0.08715, 0.9821, 0.08719, 0.9827, 0.08507, 0.9881, 0.08507, 0.9875, 0.08507, 0.9875, 0.08507, 0.9881, 0.08294, 0.9827, 0.08298, 0.9821, 0.08298, 0.9821, 0.08294, 0.9827, 0.07757, 0.9899, 0.07805, 0.9887, 0.07805, 0.9887, 0.07757, 0.9899, 0.07902, 0.9811, 0.07942, 0.9805, 0.07942, 0.9805, 0.07902, 0.9811, 0.06967, 0.9872, 0.07085, 0.9861, 0.3271, 0.3316, 0.3313, 0.3365, 0.3612, 0.4371, 0.3607, 0.4361, 0.4095, 0.3705, 0.4113, 0.3719, 0.3313, 0.3365, 0.3271, 0.3316, 0.354, 0.2997, 0.3599, 0.3028, 0.4113, 0.3719, 0.4095, 0.3705, 0.4143, 0.2959, 0.4181, 0.297, 0.3599, 0.3028, 0.354, 0.2997, 0.3664, 0.2603, 0.373, 0.261, 0.4181, 0.297, 0.4143, 0.2959, 0.4531, 0.2314, 0.4554, 0.2312, 0.373, 0.261, 0.3664, 0.2603, 0.3622, 0.2194, 0.3686, 0.2175, 0.4554, 0.2312, 0.4531, 0.2314, 0.4501, 0.1505, 0.4511, 0.15, 0.3686, 0.2175, 0.3622, 0.2194, 0.3422, 0.1831, 0.3473, 0.179, 0.4511, 0.15, 0.4501, 0.1505, 0.3824, 0.1032, 0.3838, 0.1015, 0.3473, 0.179, 0.3422, 0.1831, 0.3093, 0.157, 0.3125, 0.1513, 0.3838, 0.1015, 0.3824, 0.1032, 0.3054, 0.09855, 0.3066, 0.09491, 0.3125, 0.1513, 0.3093, 0.157, 0.2687, 0.145, 0.2693, 0.1386, 0.3066, 0.09491, 0.3054, 0.09855, 0.2388, 0.061, 0.2386, 0.05879, 0.2693, 0.1386, 0.2687, 0.145, 0.2264, 0.149, 0.2245, 0.1429, 0.2386, 0.05879, 0.2388, 0.061, 0.1554, 0.0639, 0.1548, 0.06287, 0.2245, 0.1429, 0.2264, 0.149, 0.1889, 0.1684, 0.1847, 0.1635, 0.1548, 0.06287, 0.1554, 0.0639, 0.1065, 0.1295, 0.1047, 0.1281, 0.1847, 0.1635, 0.1889, 0.1684, 0.162, 0.2003, 0.1561, 0.1972, 0.1047, 0.1281, 0.1065, 0.1295, 0.1017, 0.2041, 0.09795, 0.203, 0.1561, 0.1972, 0.162, 0.2003, 0.1496, 0.2397, 0.143, 0.239, 0.09795, 0.203, 0.1017, 0.2041, 0.06296, 0.2686, 0.06067, 0.2688, 0.143, 0.239, 0.1496, 0.2397, 0.1538, 0.2806, 0.1474, 0.2825, 0.06067, 0.2688, 0.06296, 0.2686, 0.06595, 0.3495, 0.06489, 0.35, 0.1474, 0.2825, 0.1538, 0.2806, 0.1738, 0.3169, 0.1687, 0.321, 0.06489, 0.35, 0.06595, 0.3495, 0.1337, 0.3968, 0.1322, 0.3985, 0.1687, 0.321, 0.1738, 0.3169, 0.2067, 0.343, 0.2035, 0.3487, 0.1322, 0.3985, 0.1337, 0.3968, 0.2106, 0.4014, 0.2095, 0.4051, 0.2035, 0.3487, 0.2067, 0.343, 0.2473, 0.355, 0.2467, 0.3614, 0.2095, 0.4051, 0.2106, 0.4014, 0.2772, 0.439, 0.2775, 0.4412, 0.2467, 0.3614, 0.2473, 0.355, 0.2896, 0.351, 0.2916, 0.3571, 0.2775, 0.4412, 0.2772, 0.439, 0.3607, 0.4361, 0.3612, 0.4371, 0.2916, 0.3571, 0.2896, 0.351, 0.01802, 0.986, 0.0201, 0.9762, 0.02219, 0.986, 0.0201, 0.9914, 0.02219, 0.986, 0.0201, 0.9762, 0.02575, 0.9843, 0.02712, 0.9926, 0.0285, 0.9817, 0.03432, 0.99, 0.02575, 0.9843, 0.0201, 0.9762, 0.0285, 0.9817, 0.0201, 0.9762, 0.03023, 0.9782, 0.03705, 0.983, 0.03023, 0.9782, 0.0201, 0.9762, 0.03023, 0.9742, 0.03578, 0.9762, 0.03023, 0.9742, 0.0201, 0.9762, 0.0285, 0.9707, 0.03705, 0.9694, 0.0285, 0.9707, 0.0201, 0.9762, 0.02575, 0.9681, 0.03432, 0.9624, 0.02575, 0.9681, 0.0201, 0.9762, 0.02219, 0.9664, 0.02712, 0.9598, 0.02219, 0.9664, 0.0201, 0.9762, 0.01802, 0.9664, 0.0201, 0.961, 0.01802, 0.9664, 0.0201, 0.9762, 0.01445, 0.9681, 0.01308, 0.9598, 0.01445, 0.9681, 0.0201, 0.9762, 0.0117, 0.9707, 0.005882, 0.9624, 0.0117, 0.9707, 0.0201, 0.9762, 0.009973, 0.9742, 0.003155, 0.9694, 0.009973, 0.9742, 0.0201, 0.9762, 0.009973, 0.9782, 0.004425, 0.9762, 0.009973, 0.9782, 0.0201, 0.9762, 0.0117, 0.9817, 0.003155, 0.983, 0.0117, 0.9817, 0.0201, 0.9762, 0.01445, 0.9843, 0.005882, 0.99, 0.01445, 0.9843, 0.0201, 0.9762, 0.01802, 0.986, 0.01308, 0.9926, 0.09347, 0.9668, 0.102, 0.9655, 0.0952, 0.9703, 0.08507, 0.9723, 0.09072, 0.9642, 0.09929, 0.9585, 0.09347, 0.9668, 0.08507, 0.9723, 0.08715, 0.9625, 0.09209, 0.9559, 0.09072, 0.9642, 0.08507, 0.9723, 0.08298, 0.9625, 0.08507, 0.9571, 0.08715, 0.9625, 0.08507, 0.9723, 0.07942, 0.9642, 0.07805, 0.9559, 0.08298, 0.9625, 0.08507, 0.9723, 0.07666, 0.9668, 0.07085, 0.9585, 0.07942, 0.9642, 0.08507, 0.9723, 0.07494, 0.9703, 0.06812, 0.9655, 0.07666, 0.9668, 0.08507, 0.9723, 0.07494, 0.9743, 0.06939, 0.9723, 0.07494, 0.9703, 0.08507, 0.9723, 0.07666, 0.9778, 0.06812, 0.9791, 0.07494, 0.9743, 0.08507, 0.9723, 0.07666, 0.9778, 0.08507, 0.9723, 0.07942, 0.9805, 0.07085, 0.9861, 0.08298, 0.9821, 0.07805, 0.9887, 0.07942, 0.9805, 0.08507, 0.9723, 0.08715, 0.9821, 0.08507, 0.9875, 0.08298, 0.9821, 0.08507, 0.9723, 0.09072, 0.9805, 0.09209, 0.9887, 0.08715, 0.9821, 0.08507, 0.9723, 0.09347, 0.9778, 0.09929, 0.9861, 0.09072, 0.9805, 0.08507, 0.9723, 0.0952, 0.9743, 0.102, 0.9791, 0.09347, 0.9778, 0.08507, 0.9723])
me_cylinder.materials.append(mat_material_001)
me_cylinder.use_remesh_fix_poles = True
me_cylinder.use_remesh_preserve_attributes = False
me_cylinder.use_mirror_vertex_groups = False
me_cylinder.update()

# ---- objects
ob_cylinder = bpy.data.objects.new('Cylinder', me_cylinder)

# ---- transforms, parenting, visibility, modifiers, constraints
ob_cylinder.location = (0.0, 0.0, 0.0)
ob_cylinder.lineart.crease_threshold = 0.0

# ---- collection membership
col_collection.objects.link(ob_cylinder)

# ---- scene / render settings (as saved in the file)
scene.frame_start = 1; scene.frame_end = 250; scene.frame_set(1)
scene.render.engine = 'BLENDER_EEVEE_NEXT'
scene.cycles.use_denoising = False
scene.cycles.samples = 128
scene.cycles.sampling_pattern = 'TABULATED_SOBOL'
scene.cycles.use_adaptive_sampling = False
scene.cycles.use_light_tree = False
scene.view_settings.view_transform = 'Filmic'
bpy.context.view_layer.update()

# ---- added for rendering (the .blend has no active camera and no usable light): camera, sun
cam_auto = bpy.data.cameras.new('AutoCamera')
cam_auto.lens = 50.0
cam_auto.sensor_width = 36.0
cam_auto.clip_end = 1000.0
ob_auto_camera = bpy.data.objects.new('AutoCamera', cam_auto)
scene.collection.objects.link(ob_auto_camera)
ob_auto_camera.location = (1.31173, -1.57408, 1.04939)
ob_auto_camera.rotation_euler = (1.09748, -7.21219e-08, 0.694738)
scene.camera = ob_auto_camera
light_auto_sun = bpy.data.lights.new('AutoSun', 'SUN')
light_auto_sun.energy = 3.0
light_auto_sun.angle = 0.0523599
ob_auto_sun = bpy.data.objects.new('AutoSun', light_auto_sun)
scene.collection.objects.link(ob_auto_sun)
ob_auto_sun.rotation_euler = (0.872665, 0.174533, 0.523599)
bpy.context.view_layer.update()
